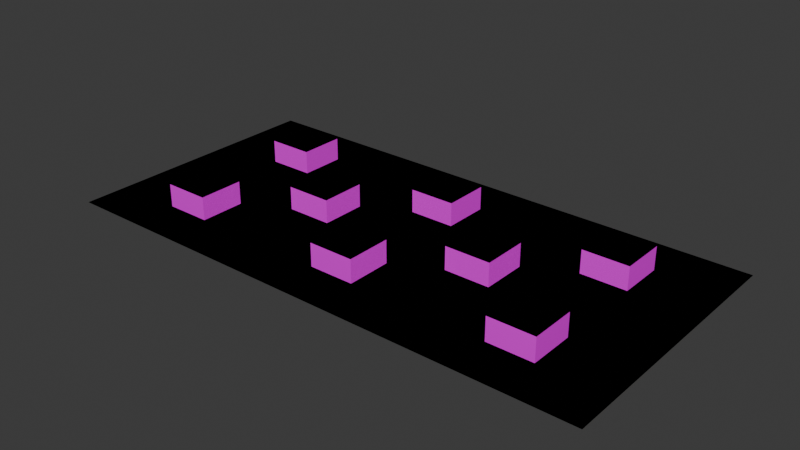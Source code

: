 # Source: amy_s_room.blend  (saved by Blender 4.1.23; exported with 4.5.12 LTS)
import bpy
from mathutils import Matrix  # noqa: F401  (used for matrix-valued properties, if any)

bpy.ops.wm.read_factory_settings(use_empty=True)
scene = bpy.context.scene
scene.name = 'Scene'

# ---- collections
col_collection = bpy.data.collections.new('Collection'); scene.collection.children.link(col_collection)

# ---- images (referenced by path relative to the original .blend; pixels are not part of the script)
import os
ASSET_DIR = os.environ.get("B2B_ASSET_DIR", "")  # directory of the original .blend (textures are referenced by path, not embedded)
HERE = os.path.dirname(os.path.abspath(__file__))  # packed textures are extracted next to this script under _unpacked/

def load_image(name, relpath, width, height, colorspace="sRGB"):
    """Load a texture the original file referenced (path relative to the .blend, or extracted next to this script)."""
    p = next((c for c in (os.path.join(HERE, relpath), os.path.join(ASSET_DIR, relpath)) if relpath and os.path.exists(c)), "")
    if p:
        img = bpy.data.images.load(p, check_existing=True)
        img.name = name
    else:  # same state as the original file: an image datablock whose file is absent (Cycles renders it pink)
        img = bpy.data.images.new(name, width, height)
        img.source = "FILE"
        img.filepath = "//" + (relpath or name)
    img.colorspace_settings.name = colorspace
    return img
img_amy_s_room_png_001 = load_image('Amy_s_Room.png.001', 'textures/Amy_s_Room.png', 1024, 1024, 'sRGB')

# ---- materials (node trees are filled in below, after node groups)
mat_material_001 = bpy.data.materials.new('Material.001')
mat_material_001.use_transparent_shadow = False

# ---- material node trees
mat_material_001.use_nodes = True; mat_material_001.node_tree.nodes.clear()
_N = mat_material_001.node_tree.nodes; _L = mat_material_001.node_tree.links
n0 = _N.new('ShaderNodeBsdfPrincipled'); n0.name = 'Principled BSDF'; n0.location = (10, 300)
n1 = _N.new('ShaderNodeOutputMaterial'); n1.name = 'Material Output'; n1.location = (300, 300)
n2 = _N.new('ShaderNodeTexImage'); n2.name = 'Image Texture'; n2.location = (-528, 242)
n2.image = img_amy_s_room_png_001
_L.new(n0.outputs[0], n1.inputs[0])
_L.new(n2.outputs[0], n0.inputs[0])
n1.is_active_output = True

# ---- world
world_world = bpy.data.worlds.new('World'); scene.world = world_world
world_world.use_nodes = True; world_world.node_tree.nodes.clear()
_N = world_world.node_tree.nodes; _L = world_world.node_tree.links
n0 = _N.new('ShaderNodeOutputWorld'); n0.name = 'World Output'; n0.location = (300, 300)
n1 = _N.new('ShaderNodeBackground'); n1.name = 'Background'; n1.location = (10, 300)
n1.inputs[0].default_value = (0.05088, 0.05088, 0.05088, 1.0)
_L.new(n1.outputs[0], n0.inputs[0])
n0.is_active_output = True
world_world.color = (0.05088, 0.05088, 0.05088)
world_world.use_sun_shadow = False
world_world.sun_shadow_jitter_overblur = 0.0

# ---- meshes
me_plane = bpy.data.meshes.new('Plane')
me_plane.from_pydata([(-23.67, -11.8, 0.0), (23.67, -11.8, 0.0), (-23.67, 11.8, 0.0), (23.67, 11.8, 0.0), (-21.7, -11.8, 0.0), (-19.72, -11.8, 0.0), (-17.75, -11.8, 0.0), (-15.78, -11.8, 0.0), (-13.81, -11.8, 0.0), (-11.83, -11.8, 0.0), (-9.862, -11.8, 0.0), (-7.89, -11.8, 0.0), (-5.917, -11.8, 0.0), (-3.945, -11.8, 0.0), (-1.972, -11.8, 0.0), (-1.587e-06, -11.8, 0.0), (1.972, -11.8, 0.0), (3.945, -11.8, 0.0), (5.917, -11.8, 0.0), (7.89, -11.8, 0.0), (9.862, -11.8, 0.0), (11.83, -11.8, 0.0), (13.81, -11.8, 0.0), (15.78, -11.8, 0.0), (17.75, -11.8, 0.0), (19.72, -11.8, 0.0), (21.7, -11.8, 0.0), (21.7, 11.8, 0.0), (19.72, 11.8, 0.0), (17.75, 11.8, 0.0), (15.78, 11.8, 0.0), (13.81, 11.8, 0.0), (11.83, 11.8, 0.0), (9.862, 11.8, 0.0), (7.89, 11.8, 0.0), (5.917, 11.8, 0.0), (3.945, 11.8, 0.0), (1.972, 11.8, 0.0), (1.587e-06, 11.8, 0.0), (-1.972, 11.8, 0.0), (-3.945, 11.8, 0.0), (-5.917, 11.8, 0.0), (-7.89, 11.8, 0.0), (-9.862, 11.8, 0.0), (-11.83, 11.8, 0.0), (-13.81, 11.8, 0.0), (-15.78, 11.8, 0.0), (-17.75, 11.8, 0.0), (-19.72, 11.8, 0.0), (-21.7, 11.8, 0.0), (-23.67, 9.83, 0.0), (-23.67, 7.864, 0.0), (-23.67, 5.898, 0.0), (-23.67, 3.932, 0.0), (-23.67, 1.966, 0.0), (-23.67, -8.789e-07, 0.0), (-23.67, -1.966, 0.0), (-23.67, -3.932, 0.0), (-23.67, -5.898, 0.0), (-23.67, -7.864, 0.0), (-23.67, -9.83, 0.0), (23.67, -9.83, 0.0), (23.67, -7.864, 0.0), (23.67, -5.898, 0.0), (23.67, -3.932, 0.0), (23.67, -1.966, 0.0), (23.67, 8.789e-07, 0.0), (23.67, 1.966, 0.0), (23.67, 3.932, 0.0), (23.67, 5.898, 0.0), (23.67, 7.864, 0.0), (23.67, 9.83, 0.0), (-21.7, -9.83, 0.0), (-21.7, -7.864, 0.0), (-21.7, -5.898, 0.0), (-21.7, -3.932, 0.0), (-21.7, -1.966, 0.0), (-21.7, 8.789e-07, 0.0), (-21.7, 1.966, 0.0), (-21.7, 3.932, 0.0), (-21.7, 5.898, 0.0), (-21.7, 7.864, 0.0), (-21.7, 9.83, 0.0), (-19.72, -9.83, 0.0), (-19.72, -7.864, 0.0), (-19.72, -5.898, 0.0), (-19.72, -3.932, 0.0), (-19.72, -1.966, 0.0), (-19.72, 8.789e-07, 0.0), (-19.72, 1.966, 0.0), (-19.72, 3.932, 0.0), (-19.72, 5.898, 0.0), (-19.72, 7.864, 0.0), (-19.72, 9.83, 0.0), (-17.75, -9.83, 0.0), (-17.75, -7.864, 0.0), (-17.75, -5.898, 0.0), (-17.75, -3.932, 0.0), (-17.75, -1.966, 0.0), (-17.75, 8.789e-07, 0.0), (-17.75, 1.966, 0.0), (-17.75, 3.932, 0.0), (-17.75, 5.898, 0.0), (-17.75, 7.864, 0.0), (-17.75, 9.83, 0.0), (-15.78, -9.83, 0.0), (-15.78, -7.864, 0.0), (-15.78, -5.898, 0.0), (-15.78, -3.932, 0.0), (-15.78, -1.966, 0.0), (-15.78, 8.789e-07, 0.0), (-15.78, 1.966, 0.0), (-15.78, 3.932, 0.0), (-15.78, 5.898, 0.0), (-15.78, 7.864, 0.0), (-15.78, 9.83, 0.0), (-13.81, -9.83, 0.0), (-13.81, -7.864, 0.0), (-13.81, -5.898, 0.0), (-13.81, -3.932, 0.0), (-13.81, -1.966, 0.0), (-13.81, 8.789e-07, 0.0), (-13.81, 1.966, 0.0), (-13.81, 3.932, 0.0), (-13.81, 5.898, 0.0), (-13.81, 7.864, 0.0), (-13.81, 9.83, 0.0), (-11.83, -9.83, 0.0), (-11.83, -7.864, 0.0), (-11.83, -5.898, 0.0), (-11.83, -3.932, 0.0), (-11.83, -1.966, 0.0), (-11.83, 8.789e-07, 0.0), (-11.83, 1.966, 0.0), (-11.83, 3.932, 0.0), (-11.83, 5.898, 0.0), (-11.83, 7.864, 0.0), (-11.83, 9.83, 0.0), (-9.862, -9.83, 0.0), (-9.862, -7.864, 0.0), (-9.862, -5.898, 0.0), (-9.862, -3.932, 0.0), (-9.862, -1.966, 0.0), (-9.862, 8.789e-07, 0.0), (-9.862, 1.966, 0.0), (-9.862, 3.932, 0.0), (-9.862, 5.898, 0.0), (-9.862, 7.864, 0.0), (-9.862, 9.83, 0.0), (-7.89, -9.83, 0.0), (-7.89, -7.864, 0.0), (-7.89, -5.898, 0.0), (-7.89, -3.932, 0.0), (-7.89, -1.966, 0.0), (-7.89, 8.789e-07, 0.0), (-7.89, 1.966, 0.0), (-7.89, 3.932, 0.0), (-7.89, 5.898, 0.0), (-7.89, 7.864, 0.0), (-7.89, 9.83, 0.0), (-5.917, -9.83, 0.0), (-5.917, -7.864, 0.0), (-5.917, -5.898, 0.0), (-5.917, -3.932, 0.0), (-5.917, -1.966, 0.0), (-5.917, 8.789e-07, 0.0), (-5.917, 1.966, 0.0), (-5.917, 3.932, 0.0), (-5.917, 5.898, 0.0), (-5.917, 7.864, 0.0), (-5.917, 9.83, 0.0), (-3.945, -9.83, 0.0), (-3.945, -7.864, 0.0), (-3.945, -5.898, 0.0), (-3.945, -3.932, 0.0), (-3.945, -1.966, 0.0), (-3.945, 8.789e-07, 0.0), (-3.945, 1.966, 0.0), (-3.945, 3.932, 0.0), (-3.945, 5.898, 0.0), (-3.945, 7.864, 0.0), (-3.945, 9.83, 0.0), (-1.972, -9.83, 0.0), (-1.972, -7.864, 0.0), (-1.972, -5.898, 0.0), (-1.972, -3.932, 0.0), (-1.972, -1.966, 0.0), (-1.972, 8.789e-07, 0.0), (-1.972, 1.966, 0.0), (-1.972, 3.932, 0.0), (-1.972, 5.898, 0.0), (-1.972, 7.864, 0.0), (-1.972, 9.83, 0.0), (-1.323e-06, -9.83, 0.0), (-1.058e-06, -7.864, 0.0), (-7.936e-07, -5.898, 0.0), (-5.291e-07, -3.932, 0.0), (-2.645e-07, -1.966, 0.0), (2.102e-14, 8.789e-07, 0.0), (2.645e-07, 1.966, 0.0), (5.291e-07, 3.932, 0.0), (7.936e-07, 5.898, 0.0), (1.058e-06, 7.864, 0.0), (1.323e-06, 9.83, 0.0), (1.972, -9.83, 0.0), (1.972, -7.864, 0.0), (1.972, -5.898, 0.0), (1.972, -3.932, 0.0), (1.972, -1.966, 0.0), (1.972, 8.789e-07, 0.0), (1.972, 1.966, 0.0), (1.972, 3.932, 0.0), (1.972, 5.898, 0.0), (1.972, 7.864, 0.0), (1.972, 9.83, 0.0), (3.945, -9.83, 0.0), (3.945, -7.864, 0.0), (3.945, -5.898, 0.0), (3.945, -3.932, 0.0), (3.945, -1.966, 0.0), (3.945, 8.789e-07, 0.0), (3.945, 1.966, 0.0), (3.945, 3.932, 0.0), (3.945, 5.898, 0.0), (3.945, 7.864, 0.0), (3.945, 9.83, 0.0), (5.917, -9.83, 0.0), (5.917, -7.864, 0.0), (5.917, -5.898, 0.0), (5.917, -3.932, 0.0), (5.917, -1.966, 0.0), (5.917, 8.789e-07, 0.0), (5.917, 1.966, 0.0), (5.917, 3.932, 0.0), (5.917, 5.898, 0.0), (5.917, 7.864, 0.0), (5.917, 9.83, 0.0), (7.89, -9.83, 0.0), (7.89, -7.864, 0.0), (7.89, -5.898, 0.0), (7.89, -3.932, 0.0), (7.89, -1.966, 0.0), (7.89, 8.789e-07, 0.0), (7.89, 1.966, 0.0), (7.89, 3.932, 0.0), (7.89, 5.898, 0.0), (7.89, 7.864, 0.0), (7.89, 9.83, 0.0), (9.862, -9.83, 0.0), (9.862, -7.864, 0.0), (9.862, -5.898, 0.0), (9.862, -3.932, 0.0), (9.862, -1.966, 0.0), (9.862, 8.789e-07, 0.0), (9.862, 1.966, 0.0), (9.862, 3.932, 0.0), (9.862, 5.898, 0.0), (9.862, 7.864, 0.0), (9.862, 9.83, 0.0), (11.83, -9.83, 0.0), (11.83, -7.864, 0.0), (11.83, -5.898, 0.0), (11.83, -3.932, 0.0), (11.83, -1.966, 0.0), (11.83, 8.789e-07, 0.0), (11.83, 1.966, 0.0), (11.83, 3.932, 0.0), (11.83, 5.898, 0.0), (11.83, 7.864, 0.0), (11.83, 9.83, 0.0), (13.81, -9.83, 0.0), (13.81, -7.864, 0.0), (13.81, -5.898, 0.0), (13.81, -3.932, 0.0), (13.81, -1.966, 0.0), (13.81, 8.789e-07, 0.0), (13.81, 1.966, 0.0), (13.81, 3.932, 0.0), (13.81, 5.898, 0.0), (13.81, 7.864, 0.0), (13.81, 9.83, 0.0), (15.78, -9.83, 0.0), (15.78, -7.864, 0.0), (15.78, -5.898, 0.0), (15.78, -3.932, 0.0), (15.78, -1.966, 0.0), (15.78, 8.789e-07, 0.0), (15.78, 1.966, 0.0), (15.78, 3.932, 0.0), (15.78, 5.898, 0.0), (15.78, 7.864, 0.0), (15.78, 9.83, 0.0), (17.75, -9.83, 0.0), (17.75, -7.864, 0.0), (17.75, -5.898, 0.0), (17.75, -3.932, 0.0), (17.75, -1.966, 0.0), (17.75, 8.789e-07, 0.0), (17.75, 1.966, 0.0), (17.75, 3.932, 0.0), (17.75, 5.898, 0.0), (17.75, 7.864, 0.0), (17.75, 9.83, 0.0), (19.72, -9.83, 0.0), (19.72, -7.864, 0.0), (19.72, -5.898, 0.0), (19.72, -3.932, 0.0), (19.72, -1.966, 0.0), (19.72, 8.789e-07, 0.0), (19.72, 1.966, 0.0), (19.72, 3.932, 0.0), (19.72, 5.898, 0.0), (19.72, 7.864, 0.0), (19.72, 9.83, 0.0), (21.7, -9.83, 0.0), (21.7, -7.864, 0.0), (21.7, -5.898, 0.0), (21.7, -3.932, 0.0), (21.7, -1.966, 0.0), (21.7, 8.789e-07, 0.0), (21.7, 1.966, 0.0), (21.7, 3.932, 0.0), (21.7, 5.898, 0.0), (21.7, 7.864, 0.0), (21.7, 9.83, 0.0), (-17.75, -7.864, 0.0), (-17.75, -5.898, 0.0), (-17.75, -3.932, 0.0), (-17.75, 3.932, 0.0), (-17.75, 5.898, 0.0), (-17.75, 7.864, 0.0), (-15.78, -7.864, 0.0), (-15.78, -5.898, 0.0), (-15.78, -3.932, 0.0), (-15.78, 3.932, 0.0), (-15.78, 5.898, 0.0), (-15.78, 7.864, 0.0), (-13.81, -7.864, 0.0), (-13.81, -5.898, 0.0), (-13.81, -3.932, 0.0), (-13.81, 3.932, 0.0), (-13.81, 5.898, 0.0), (-13.81, 7.864, 0.0), (-9.862, -1.966, 0.0), (-9.862, 8.789e-07, 0.0), (-9.862, 1.966, 0.0), (-7.89, -1.966, 0.0), (-7.89, 8.789e-07, 0.0), (-7.89, 1.966, 0.0), (-5.917, -1.966, 0.0), (-5.917, 8.789e-07, 0.0), (-5.917, 1.966, 0.0), (-1.972, -7.864, 0.0), (-1.972, -5.898, 0.0), (-1.972, -3.932, 0.0), (-1.972, 3.932, 0.0), (-1.972, 5.898, 0.0), (-1.972, 7.864, 0.0), (-1.058e-06, -7.864, 0.0), (-7.936e-07, -5.898, 0.0), (-5.291e-07, -3.932, 0.0), (5.291e-07, 3.932, 0.0), (7.936e-07, 5.898, 0.0), (1.058e-06, 7.864, 0.0), (1.972, -7.864, 0.0), (1.972, -5.898, 0.0), (1.972, -3.932, 0.0), (1.972, 3.932, 0.0), (1.972, 5.898, 0.0), (1.972, 7.864, 0.0), (5.917, -1.966, 0.0), (5.917, 8.789e-07, 0.0), (5.917, 1.966, 0.0), (7.89, -1.966, 0.0), (7.89, 8.789e-07, 0.0), (7.89, 1.966, 0.0), (9.862, -1.966, 0.0), (9.862, 8.789e-07, 0.0), (9.862, 1.966, 0.0), (13.81, -7.864, 0.0), (13.81, -5.898, 0.0), (13.81, -3.932, 0.0), (13.81, 3.932, 0.0), (13.81, 5.898, 0.0), (13.81, 7.864, 0.0), (15.78, -7.864, 0.0), (15.78, -5.898, 0.0), (15.78, -3.932, 0.0), (15.78, 3.932, 0.0), (15.78, 5.898, 0.0), (15.78, 7.864, 0.0), (17.75, -7.864, 0.0), (17.75, -5.898, 0.0), (17.75, -3.932, 0.0), (17.75, 3.932, 0.0), (17.75, 5.898, 0.0), (17.75, 7.864, 0.0), (-17.75, -7.864, 2.0), (-17.75, -5.898, 2.0), (-17.75, -3.932, 2.0), (-17.75, 3.932, 2.0), (-17.75, 5.898, 2.0), (-17.75, 7.864, 2.0), (-15.78, -7.864, 2.0), (-15.78, -5.898, 2.0), (-15.78, -3.932, 2.0), (-15.78, 3.932, 2.0), (-15.78, 5.898, 2.0), (-15.78, 7.864, 2.0), (-13.81, -7.864, 2.0), (-13.81, -5.898, 2.0), (-13.81, -3.932, 2.0), (-13.81, 3.932, 2.0), (-13.81, 5.898, 2.0), (-13.81, 7.864, 2.0), (-9.862, -1.966, 2.0), (-9.862, 8.789e-07, 2.0), (-9.862, 1.966, 2.0), (-7.89, -1.966, 2.0), (-7.89, 8.789e-07, 2.0), (-7.89, 1.966, 2.0), (-5.917, -1.966, 2.0), (-5.917, 8.789e-07, 2.0), (-5.917, 1.966, 2.0), (-1.972, -7.864, 2.0), (-1.972, -5.898, 2.0), (-1.972, -3.932, 2.0), (-1.972, 3.932, 2.0), (-1.972, 5.898, 2.0), (-1.972, 7.864, 2.0), (-1.058e-06, -7.864, 2.0), (-7.936e-07, -5.898, 2.0), (-5.291e-07, -3.932, 2.0), (5.291e-07, 3.932, 2.0), (7.936e-07, 5.898, 2.0), (1.058e-06, 7.864, 2.0), (1.972, -7.864, 2.0), (1.972, -5.898, 2.0), (1.972, -3.932, 2.0), (1.972, 3.932, 2.0), (1.972, 5.898, 2.0), (1.972, 7.864, 2.0), (5.917, -1.966, 2.0), (5.917, 8.789e-07, 2.0), (5.917, 1.966, 2.0), (7.89, -1.966, 2.0), (7.89, 8.789e-07, 2.0), (7.89, 1.966, 2.0), (9.862, -1.966, 2.0), (9.862, 8.789e-07, 2.0), (9.862, 1.966, 2.0), (13.81, -7.864, 2.0), (13.81, -5.898, 2.0), (13.81, -3.932, 2.0), (13.81, 3.932, 2.0), (13.81, 5.898, 2.0), (13.81, 7.864, 2.0), (15.78, -7.864, 2.0), (15.78, -5.898, 2.0), (15.78, -3.932, 2.0), (15.78, 3.932, 2.0), (15.78, 5.898, 2.0), (15.78, 7.864, 2.0), (17.75, -7.864, 2.0), (17.75, -5.898, 2.0), (17.75, -3.932, 2.0), (17.75, 3.932, 2.0), (17.75, 5.898, 2.0), (17.75, 7.864, 2.0)], [], [(324, 71, 3, 27), (50, 82, 49, 2), (82, 93, 48, 49), (93, 104, 47, 48), (104, 115, 46, 47), (115, 126, 45, 46), (126, 137, 44, 45), (137, 148, 43, 44), (148, 159, 42, 43), (159, 170, 41, 42), (170, 181, 40, 41), (181, 192, 39, 40), (192, 203, 38, 39), (203, 214, 37, 38), (214, 225, 36, 37), (225, 236, 35, 36), (236, 247, 34, 35), (247, 258, 33, 34), (258, 269, 32, 33), (269, 280, 31, 32), (280, 291, 30, 31), (291, 302, 29, 30), (302, 313, 28, 29), (313, 324, 27, 28), (25, 26, 314, 303), (303, 314, 315, 304), (304, 315, 316, 305), (305, 316, 317, 306), (306, 317, 318, 307), (307, 318, 319, 308), (308, 319, 320, 309), (309, 320, 321, 310), (310, 321, 322, 311), (311, 322, 323, 312), (312, 323, 324, 313), (24, 25, 303, 292), (292, 303, 304, 293), (293, 304, 305, 294), (294, 305, 306, 295), (295, 306, 307, 296), (296, 307, 308, 297), (297, 308, 309, 298), (298, 309, 310, 299), (299, 310, 311, 300), (300, 311, 312, 301), (301, 312, 313, 302), (23, 24, 292, 281), (281, 292, 293, 282), (282, 293, 294, 283), (283, 294, 295, 284), (284, 295, 296, 285), (285, 296, 297, 286), (286, 297, 298, 287), (287, 298, 299, 288), (288, 299, 300, 289), (289, 300, 301, 290), (290, 301, 302, 291), (22, 23, 281, 270), (270, 281, 282, 271), (271, 282, 283, 272), (272, 283, 284, 273), (273, 284, 285, 274), (274, 285, 286, 275), (275, 286, 287, 276), (276, 287, 288, 277), (277, 288, 289, 278), (278, 289, 290, 279), (279, 290, 291, 280), (21, 22, 270, 259), (259, 270, 271, 260), (260, 271, 272, 261), (261, 272, 273, 262), (262, 273, 274, 263), (263, 274, 275, 264), (264, 275, 276, 265), (265, 276, 277, 266), (266, 277, 278, 267), (267, 278, 279, 268), (268, 279, 280, 269), (20, 21, 259, 248), (248, 259, 260, 249), (249, 260, 261, 250), (250, 261, 262, 251), (251, 262, 263, 252), (252, 263, 264, 253), (253, 264, 265, 254), (254, 265, 266, 255), (255, 266, 267, 256), (256, 267, 268, 257), (257, 268, 269, 258), (19, 20, 248, 237), (237, 248, 249, 238), (238, 249, 250, 239), (239, 250, 251, 240), (240, 251, 252, 241), (241, 252, 253, 242), (242, 253, 254, 243), (243, 254, 255, 244), (244, 255, 256, 245), (245, 256, 257, 246), (246, 257, 258, 247), (18, 19, 237, 226), (226, 237, 238, 227), (227, 238, 239, 228), (228, 239, 240, 229), (229, 240, 241, 230), (230, 241, 242, 231), (231, 242, 243, 232), (232, 243, 244, 233), (233, 244, 245, 234), (234, 245, 246, 235), (235, 246, 247, 236), (17, 18, 226, 215), (215, 226, 227, 216), (216, 227, 228, 217), (217, 228, 229, 218), (218, 229, 230, 219), (219, 230, 231, 220), (220, 231, 232, 221), (221, 232, 233, 222), (222, 233, 234, 223), (223, 234, 235, 224), (224, 235, 236, 225), (16, 17, 215, 204), (204, 215, 216, 205), (205, 216, 217, 206), (206, 217, 218, 207), (207, 218, 219, 208), (208, 219, 220, 209), (209, 220, 221, 210), (210, 221, 222, 211), (211, 222, 223, 212), (212, 223, 224, 213), (213, 224, 225, 214), (15, 16, 204, 193), (193, 204, 205, 194), (194, 205, 206, 195), (195, 206, 207, 196), (196, 207, 208, 197), (197, 208, 209, 198), (198, 209, 210, 199), (199, 210, 211, 200), (200, 211, 212, 201), (201, 212, 213, 202), (202, 213, 214, 203), (14, 15, 193, 182), (182, 193, 194, 183), (183, 194, 195, 184), (184, 195, 196, 185), (185, 196, 197, 186), (186, 197, 198, 187), (187, 198, 199, 188), (188, 199, 200, 189), (189, 200, 201, 190), (190, 201, 202, 191), (191, 202, 203, 192), (13, 14, 182, 171), (171, 182, 183, 172), (172, 183, 184, 173), (173, 184, 185, 174), (174, 185, 186, 175), (175, 186, 187, 176), (176, 187, 188, 177), (177, 188, 189, 178), (178, 189, 190, 179), (179, 190, 191, 180), (180, 191, 192, 181), (12, 13, 171, 160), (160, 171, 172, 161), (161, 172, 173, 162), (162, 173, 174, 163), (163, 174, 175, 164), (164, 175, 176, 165), (165, 176, 177, 166), (166, 177, 178, 167), (167, 178, 179, 168), (168, 179, 180, 169), (169, 180, 181, 170), (11, 12, 160, 149), (149, 160, 161, 150), (150, 161, 162, 151), (151, 162, 163, 152), (152, 163, 164, 153), (153, 164, 165, 154), (154, 165, 166, 155), (155, 166, 167, 156), (156, 167, 168, 157), (157, 168, 169, 158), (158, 169, 170, 159), (10, 11, 149, 138), (138, 149, 150, 139), (139, 150, 151, 140), (140, 151, 152, 141), (141, 152, 153, 142), (142, 153, 154, 143), (143, 154, 155, 144), (144, 155, 156, 145), (145, 156, 157, 146), (146, 157, 158, 147), (147, 158, 159, 148), (9, 10, 138, 127), (127, 138, 139, 128), (128, 139, 140, 129), (129, 140, 141, 130), (130, 141, 142, 131), (131, 142, 143, 132), (132, 143, 144, 133), (133, 144, 145, 134), (134, 145, 146, 135), (135, 146, 147, 136), (136, 147, 148, 137), (8, 9, 127, 116), (116, 127, 128, 117), (117, 128, 129, 118), (118, 129, 130, 119), (119, 130, 131, 120), (120, 131, 132, 121), (121, 132, 133, 122), (122, 133, 134, 123), (123, 134, 135, 124), (124, 135, 136, 125), (125, 136, 137, 126), (7, 8, 116, 105), (105, 116, 117, 106), (106, 117, 118, 107), (107, 118, 119, 108), (108, 119, 120, 109), (109, 120, 121, 110), (110, 121, 122, 111), (111, 122, 123, 112), (112, 123, 124, 113), (113, 124, 125, 114), (114, 125, 126, 115), (6, 7, 105, 94), (94, 105, 106, 95), (95, 106, 107, 96), (96, 107, 108, 97), (97, 108, 109, 98), (98, 109, 110, 99), (99, 110, 111, 100), (100, 111, 112, 101), (101, 112, 113, 102), (102, 113, 114, 103), (103, 114, 115, 104), (5, 6, 94, 83), (83, 94, 95, 84), (84, 95, 96, 85), (85, 96, 97, 86), (86, 97, 98, 87), (87, 98, 99, 88), (88, 99, 100, 89), (89, 100, 101, 90), (90, 101, 102, 91), (91, 102, 103, 92), (92, 103, 104, 93), (4, 5, 83, 72), (72, 83, 84, 73), (73, 84, 85, 74), (74, 85, 86, 75), (75, 86, 87, 76), (76, 87, 88, 77), (77, 88, 89, 78), (78, 89, 90, 79), (79, 90, 91, 80), (80, 91, 92, 81), (81, 92, 93, 82), (0, 4, 72, 60), (60, 72, 73, 59), (59, 73, 74, 58), (58, 74, 75, 57), (57, 75, 76, 56), (56, 76, 77, 55), (55, 77, 78, 54), (54, 78, 79, 53), (53, 79, 80, 52), (52, 80, 81, 51), (51, 81, 82, 50), (26, 1, 61, 314), (314, 61, 62, 315), (315, 62, 63, 316), (316, 63, 64, 317), (317, 64, 65, 318), (318, 65, 66, 319), (319, 66, 67, 320), (320, 67, 68, 321), (321, 68, 69, 322), (322, 69, 70, 323), (323, 70, 71, 324), (385, 386, 392, 391), (386, 387, 393, 392), (388, 389, 395, 394), (389, 390, 396, 395), (379, 380, 386, 385), (380, 381, 387, 386), (382, 383, 389, 388), (383, 384, 390, 389), (373, 374, 377, 376), (374, 375, 378, 377), (370, 371, 374, 373), (371, 372, 375, 374), (358, 359, 365, 364), (359, 360, 366, 365), (361, 362, 368, 367), (362, 363, 369, 368), (352, 353, 359, 358), (353, 354, 360, 359), (355, 356, 362, 361), (356, 357, 363, 362), (346, 347, 350, 349), (347, 348, 351, 350), (343, 344, 347, 346), (344, 345, 348, 347), (331, 332, 338, 337), (332, 333, 339, 338), (334, 335, 341, 340), (335, 336, 342, 341), (325, 326, 332, 331), (326, 327, 333, 332), (328, 329, 335, 334), (329, 330, 336, 335), (457, 463, 464, 458), (458, 464, 465, 459), (460, 466, 467, 461), (461, 467, 468, 462), (451, 457, 458, 452), (452, 458, 459, 453), (454, 460, 461, 455), (455, 461, 462, 456), (445, 448, 449, 446), (446, 449, 450, 447), (442, 445, 446, 443), (443, 446, 447, 444), (430, 436, 437, 431), (431, 437, 438, 432), (433, 439, 440, 434), (434, 440, 441, 435), (424, 430, 431, 425), (425, 431, 432, 426), (427, 433, 434, 428), (428, 434, 435, 429), (418, 421, 422, 419), (419, 422, 423, 420), (415, 418, 419, 416), (416, 419, 420, 417), (403, 409, 410, 404), (404, 410, 411, 405), (406, 412, 413, 407), (407, 413, 414, 408), (397, 403, 404, 398), (398, 404, 405, 399), (400, 406, 407, 401), (401, 407, 408, 402), (383, 382, 454, 455), (344, 343, 415, 416), (375, 372, 444, 447), (384, 383, 455, 456), (345, 344, 416, 417), (333, 327, 399, 405), (358, 364, 436, 430), (328, 334, 406, 400), (366, 360, 432, 438), (349, 350, 422, 421), (336, 330, 402, 408), (361, 367, 439, 433), (350, 351, 423, 422), (391, 392, 464, 463), (353, 352, 424, 425), (369, 363, 435, 441), (392, 393, 465, 464), (354, 353, 425, 426), (352, 358, 430, 424), (394, 395, 467, 466), (356, 355, 427, 428), (395, 396, 468, 467), (357, 356, 428, 429), (360, 354, 426, 432), (385, 391, 463, 457), (355, 361, 433, 427), (393, 387, 459, 465), (363, 357, 429, 435), (388, 394, 466, 460), (346, 349, 421, 418), (364, 365, 437, 436), (326, 325, 397, 398), (396, 390, 462, 468), (365, 366, 438, 437), (327, 326, 398, 399), (351, 348, 420, 423), (379, 385, 457, 451), (367, 368, 440, 439), (329, 328, 400, 401), (343, 346, 418, 415), (368, 369, 441, 440), (330, 329, 401, 402), (387, 381, 453, 459), (371, 370, 442, 443), (348, 345, 417, 420), (382, 388, 460, 454), (372, 371, 443, 444), (331, 337, 409, 403), (390, 384, 456, 462), (339, 333, 405, 411), (373, 376, 448, 445), (376, 377, 449, 448), (337, 338, 410, 409), (334, 340, 412, 406), (377, 378, 450, 449), (338, 339, 411, 410), (378, 375, 447, 450), (380, 379, 451, 452), (340, 341, 413, 412), (342, 336, 408, 414), (370, 373, 445, 442), (381, 380, 452, 453), (341, 342, 414, 413), (325, 331, 403, 397)])
_uv = me_plane.uv_layers.new(name='UVMap')
_uv.uv.foreach_set('vector', [0.9583, 0.9167, 1.0, 0.9167, 1.0, 1.0, 0.9583, 1.0, 0.0, 0.9167, 0.04167, 0.9167, 0.04167, 1.0, 0.0, 1.0, 0.04167, 0.9167, 0.08333, 0.9167, 0.08333, 1.0, 0.04167, 1.0, 0.08333, 0.9167, 0.125, 0.9167, 0.125, 1.0, 0.08333, 1.0, 0.125, 0.9167, 0.1667, 0.9167, 0.1667, 1.0, 0.125, 1.0, 0.1667, 0.9167, 0.2083, 0.9167, 0.2083, 1.0, 0.1667, 1.0, 0.2083, 0.9167, 0.25, 0.9167, 0.25, 1.0, 0.2083, 1.0, 0.25, 0.9167, 0.2917, 0.9167, 0.2917, 1.0, 0.25, 1.0, 0.2917, 0.9167, 0.3333, 0.9167, 0.3333, 1.0, 0.2917, 1.0, 0.3333, 0.9167, 0.375, 0.9167, 0.375, 1.0, 0.3333, 1.0, 0.375, 0.9167, 0.4167, 0.9167, 0.4167, 1.0, 0.375, 1.0, 0.4167, 0.9167, 0.4583, 0.9167, 0.4583, 1.0, 0.4167, 1.0, 0.4583, 0.9167, 0.5, 0.9167, 0.5, 1.0, 0.4583, 1.0, 0.5, 0.9167, 0.5417, 0.9167, 0.5417, 1.0, 0.5, 1.0, 0.5417, 0.9167, 0.5833, 0.9167, 0.5833, 1.0, 0.5417, 1.0, 0.5833, 0.9167, 0.625, 0.9167, 0.625, 1.0, 0.5833, 1.0, 0.625, 0.9167, 0.6667, 0.9167, 0.6667, 1.0, 0.625, 1.0, 0.6667, 0.9167, 0.7083, 0.9167, 0.7083, 1.0, 0.6667, 1.0, 0.7083, 0.9167, 0.75, 0.9167, 0.75, 1.0, 0.7083, 1.0, 0.75, 0.9167, 0.7917, 0.9167, 0.7917, 1.0, 0.75, 1.0, 0.7917, 0.9167, 0.8333, 0.9167, 0.8333, 1.0, 0.7917, 1.0, 0.8333, 0.9167, 0.875, 0.9167, 0.875, 1.0, 0.8333, 1.0, 0.875, 0.9167, 0.9167, 0.9167, 0.9167, 1.0, 0.875, 1.0, 0.9167, 0.9167, 0.9583, 0.9167, 0.9583, 1.0, 0.9167, 1.0, 0.9167, 0.0, 0.9583, 0.0, 0.9583, 0.08333, 0.9167, 0.08333, 0.9167, 0.08333, 0.9583, 0.08333, 0.9583, 0.1667, 0.9167, 0.1667, 0.9167, 0.1667, 0.9583, 0.1667, 0.9583, 0.25, 0.9167, 0.25, 0.9167, 0.25, 0.9583, 0.25, 0.9583, 0.3333, 0.9167, 0.3333, 0.9167, 0.3333, 0.9583, 0.3333, 0.9583, 0.4167, 0.9167, 0.4167, 0.9167, 0.4167, 0.9583, 0.4167, 0.9583, 0.5, 0.9167, 0.5, 0.9167, 0.5, 0.9583, 0.5, 0.9583, 0.5833, 0.9167, 0.5833, 0.9167, 0.5833, 0.9583, 0.5833, 0.9583, 0.6667, 0.9167, 0.6667, 0.9167, 0.6667, 0.9583, 0.6667, 0.9583, 0.75, 0.9167, 0.75, 0.9167, 0.75, 0.9583, 0.75, 0.9583, 0.8333, 0.9167, 0.8333, 0.9167, 0.8333, 0.9583, 0.8333, 0.9583, 0.9167, 0.9167, 0.9167, 0.875, 0.0, 0.9167, 0.0, 0.9167, 0.08333, 0.875, 0.08333, 0.875, 0.08333, 0.9167, 0.08333, 0.9167, 0.1667, 0.875, 0.1667, 0.875, 0.1667, 0.9167, 0.1667, 0.9167, 0.25, 0.875, 0.25, 0.875, 0.25, 0.9167, 0.25, 0.9167, 0.3333, 0.875, 0.3333, 0.875, 0.3333, 0.9167, 0.3333, 0.9167, 0.4167, 0.875, 0.4167, 0.875, 0.4167, 0.9167, 0.4167, 0.9167, 0.5, 0.875, 0.5, 0.875, 0.5, 0.9167, 0.5, 0.9167, 0.5833, 0.875, 0.5833, 0.875, 0.5833, 0.9167, 0.5833, 0.9167, 0.6667, 0.875, 0.6667, 0.875, 0.6667, 0.9167, 0.6667, 0.9167, 0.75, 0.875, 0.75, 0.875, 0.75, 0.9167, 0.75, 0.9167, 0.8333, 0.875, 0.8333, 0.875, 0.8333, 0.9167, 0.8333, 0.9167, 0.9167, 0.875, 0.9167, 0.8333, 0.0, 0.875, 0.0, 0.875, 0.08333, 0.8333, 0.08333, 0.8333, 0.08333, 0.875, 0.08333, 0.875, 0.1667, 0.8333, 0.1667, 0.8333, 0.1667, 0.875, 0.1667, 0.875, 0.25, 0.8333, 0.25, 0.8333, 0.25, 0.875, 0.25, 0.875, 0.3333, 0.8333, 0.3333, 0.8333, 0.3333, 0.875, 0.3333, 0.875, 0.4167, 0.8333, 0.4167, 0.8333, 0.4167, 0.875, 0.4167, 0.875, 0.5, 0.8333, 0.5, 0.8333, 0.5, 0.875, 0.5, 0.875, 0.5833, 0.8333, 0.5833, 0.8333, 0.5833, 0.875, 0.5833, 0.875, 0.6667, 0.8333, 0.6667, 0.8333, 0.6667, 0.875, 0.6667, 0.875, 0.75, 0.8333, 0.75, 0.8333, 0.75, 0.875, 0.75, 0.875, 0.8333, 0.8333, 0.8333, 0.8333, 0.8333, 0.875, 0.8333, 0.875, 0.9167, 0.8333, 0.9167, 0.7917, 0.0, 0.8333, 0.0, 0.8333, 0.08333, 0.7917, 0.08333, 0.7917, 0.08333, 0.8333, 0.08333, 0.8333, 0.1667, 0.7917, 0.1667, 0.7917, 0.1667, 0.8333, 0.1667, 0.8333, 0.25, 0.7917, 0.25, 0.7917, 0.25, 0.8333, 0.25, 0.8333, 0.3333, 0.7917, 0.3333, 0.7917, 0.3333, 0.8333, 0.3333, 0.8333, 0.4167, 0.7917, 0.4167, 0.7917, 0.4167, 0.8333, 0.4167, 0.8333, 0.5, 0.7917, 0.5, 0.7917, 0.5, 0.8333, 0.5, 0.8333, 0.5833, 0.7917, 0.5833, 0.7917, 0.5833, 0.8333, 0.5833, 0.8333, 0.6667, 0.7917, 0.6667, 0.7917, 0.6667, 0.8333, 0.6667, 0.8333, 0.75, 0.7917, 0.75, 0.7917, 0.75, 0.8333, 0.75, 0.8333, 0.8333, 0.7917, 0.8333, 0.7917, 0.8333, 0.8333, 0.8333, 0.8333, 0.9167, 0.7917, 0.9167, 0.75, 0.0, 0.7917, 0.0, 0.7917, 0.08333, 0.75, 0.08333, 0.75, 0.08333, 0.7917, 0.08333, 0.7917, 0.1667, 0.75, 0.1667, 0.75, 0.1667, 0.7917, 0.1667, 0.7917, 0.25, 0.75, 0.25, 0.75, 0.25, 0.7917, 0.25, 0.7917, 0.3333, 0.75, 0.3333, 0.75, 0.3333, 0.7917, 0.3333, 0.7917, 0.4167, 0.75, 0.4167, 0.75, 0.4167, 0.7917, 0.4167, 0.7917, 0.5, 0.75, 0.5, 0.75, 0.5, 0.7917, 0.5, 0.7917, 0.5833, 0.75, 0.5833, 0.75, 0.5833, 0.7917, 0.5833, 0.7917, 0.6667, 0.75, 0.6667, 0.75, 0.6667, 0.7917, 0.6667, 0.7917, 0.75, 0.75, 0.75, 0.75, 0.75, 0.7917, 0.75, 0.7917, 0.8333, 0.75, 0.8333, 0.75, 0.8333, 0.7917, 0.8333, 0.7917, 0.9167, 0.75, 0.9167, 0.7083, 0.0, 0.75, 0.0, 0.75, 0.08333, 0.7083, 0.08333, 0.7083, 0.08333, 0.75, 0.08333, 0.75, 0.1667, 0.7083, 0.1667, 0.7083, 0.1667, 0.75, 0.1667, 0.75, 0.25, 0.7083, 0.25, 0.7083, 0.25, 0.75, 0.25, 0.75, 0.3333, 0.7083, 0.3333, 0.7083, 0.3333, 0.75, 0.3333, 0.75, 0.4167, 0.7083, 0.4167, 0.7083, 0.4167, 0.75, 0.4167, 0.75, 0.5, 0.7083, 0.5, 0.7083, 0.5, 0.75, 0.5, 0.75, 0.5833, 0.7083, 0.5833, 0.7083, 0.5833, 0.75, 0.5833, 0.75, 0.6667, 0.7083, 0.6667, 0.7083, 0.6667, 0.75, 0.6667, 0.75, 0.75, 0.7083, 0.75, 0.7083, 0.75, 0.75, 0.75, 0.75, 0.8333, 0.7083, 0.8333, 0.7083, 0.8333, 0.75, 0.8333, 0.75, 0.9167, 0.7083, 0.9167, 0.6667, 0.0, 0.7083, 0.0, 0.7083, 0.08333, 0.6667, 0.08333, 0.6667, 0.08333, 0.7083, 0.08333, 0.7083, 0.1667, 0.6667, 0.1667, 0.6667, 0.1667, 0.7083, 0.1667, 0.7083, 0.25, 0.6667, 0.25, 0.6667, 0.25, 0.7083, 0.25, 0.7083, 0.3333, 0.6667, 0.3333, 0.6667, 0.3333, 0.7083, 0.3333, 0.7083, 0.4167, 0.6667, 0.4167, 0.6667, 0.4167, 0.7083, 0.4167, 0.7083, 0.5, 0.6667, 0.5, 0.6667, 0.5, 0.7083, 0.5, 0.7083, 0.5833, 0.6667, 0.5833, 0.6667, 0.5833, 0.7083, 0.5833, 0.7083, 0.6667, 0.6667, 0.6667, 0.6667, 0.6667, 0.7083, 0.6667, 0.7083, 0.75, 0.6667, 0.75, 0.6667, 0.75, 0.7083, 0.75, 0.7083, 0.8333, 0.6667, 0.8333, 0.6667, 0.8333, 0.7083, 0.8333, 0.7083, 0.9167, 0.6667, 0.9167, 0.625, 0.0, 0.6667, 0.0, 0.6667, 0.08333, 0.625, 0.08333, 0.625, 0.08333, 0.6667, 0.08333, 0.6667, 0.1667, 0.625, 0.1667, 0.625, 0.1667, 0.6667, 0.1667, 0.6667, 0.25, 0.625, 0.25, 0.625, 0.25, 0.6667, 0.25, 0.6667, 0.3333, 0.625, 0.3333, 0.625, 0.3333, 0.6667, 0.3333, 0.6667, 0.4167, 0.625, 0.4167, 0.625, 0.4167, 0.6667, 0.4167, 0.6667, 0.5, 0.625, 0.5, 0.625, 0.5, 0.6667, 0.5, 0.6667, 0.5833, 0.625, 0.5833, 0.625, 0.5833, 0.6667, 0.5833, 0.6667, 0.6667, 0.625, 0.6667, 0.625, 0.6667, 0.6667, 0.6667, 0.6667, 0.75, 0.625, 0.75, 0.625, 0.75, 0.6667, 0.75, 0.6667, 0.8333, 0.625, 0.8333, 0.625, 0.8333, 0.6667, 0.8333, 0.6667, 0.9167, 0.625, 0.9167, 0.5833, 0.0, 0.625, 0.0, 0.625, 0.08333, 0.5833, 0.08333, 0.5833, 0.08333, 0.625, 0.08333, 0.625, 0.1667, 0.5833, 0.1667, 0.5833, 0.1667, 0.625, 0.1667, 0.625, 0.25, 0.5833, 0.25, 0.5833, 0.25, 0.625, 0.25, 0.625, 0.3333, 0.5833, 0.3333, 0.5833, 0.3333, 0.625, 0.3333, 0.625, 0.4167, 0.5833, 0.4167, 0.5833, 0.4167, 0.625, 0.4167, 0.625, 0.5, 0.5833, 0.5, 0.5833, 0.5, 0.625, 0.5, 0.625, 0.5833, 0.5833, 0.5833, 0.5833, 0.5833, 0.625, 0.5833, 0.625, 0.6667, 0.5833, 0.6667, 0.5833, 0.6667, 0.625, 0.6667, 0.625, 0.75, 0.5833, 0.75, 0.5833, 0.75, 0.625, 0.75, 0.625, 0.8333, 0.5833, 0.8333, 0.5833, 0.8333, 0.625, 0.8333, 0.625, 0.9167, 0.5833, 0.9167, 0.5417, 0.0, 0.5833, 0.0, 0.5833, 0.08333, 0.5417, 0.08333, 0.5417, 0.08333, 0.5833, 0.08333, 0.5833, 0.1667, 0.5417, 0.1667, 0.5417, 0.1667, 0.5833, 0.1667, 0.5833, 0.25, 0.5417, 0.25, 0.5417, 0.25, 0.5833, 0.25, 0.5833, 0.3333, 0.5417, 0.3333, 0.5417, 0.3333, 0.5833, 0.3333, 0.5833, 0.4167, 0.5417, 0.4167, 0.5417, 0.4167, 0.5833, 0.4167, 0.5833, 0.5, 0.5417, 0.5, 0.5417, 0.5, 0.5833, 0.5, 0.5833, 0.5833, 0.5417, 0.5833, 0.5417, 0.5833, 0.5833, 0.5833, 0.5833, 0.6667, 0.5417, 0.6667, 0.5417, 0.6667, 0.5833, 0.6667, 0.5833, 0.75, 0.5417, 0.75, 0.5417, 0.75, 0.5833, 0.75, 0.5833, 0.8333, 0.5417, 0.8333, 0.5417, 0.8333, 0.5833, 0.8333, 0.5833, 0.9167, 0.5417, 0.9167, 0.5, 0.0, 0.5417, 0.0, 0.5417, 0.08333, 0.5, 0.08333, 0.5, 0.08333, 0.5417, 0.08333, 0.5417, 0.1667, 0.5, 0.1667, 0.5, 0.1667, 0.5417, 0.1667, 0.5417, 0.25, 0.5, 0.25, 0.5, 0.25, 0.5417, 0.25, 0.5417, 0.3333, 0.5, 0.3333, 0.5, 0.3333, 0.5417, 0.3333, 0.5417, 0.4167, 0.5, 0.4167, 0.5, 0.4167, 0.5417, 0.4167, 0.5417, 0.5, 0.5, 0.5, 0.5, 0.5, 0.5417, 0.5, 0.5417, 0.5833, 0.5, 0.5833, 0.5, 0.5833, 0.5417, 0.5833, 0.5417, 0.6667, 0.5, 0.6667, 0.5, 0.6667, 0.5417, 0.6667, 0.5417, 0.75, 0.5, 0.75, 0.5, 0.75, 0.5417, 0.75, 0.5417, 0.8333, 0.5, 0.8333, 0.5, 0.8333, 0.5417, 0.8333, 0.5417, 0.9167, 0.5, 0.9167, 0.4583, 0.0, 0.5, 0.0, 0.5, 0.08333, 0.4583, 0.08333, 0.4583, 0.08333, 0.5, 0.08333, 0.5, 0.1667, 0.4583, 0.1667, 0.4583, 0.1667, 0.5, 0.1667, 0.5, 0.25, 0.4583, 0.25, 0.4583, 0.25, 0.5, 0.25, 0.5, 0.3333, 0.4583, 0.3333, 0.4583, 0.3333, 0.5, 0.3333, 0.5, 0.4167, 0.4583, 0.4167, 0.4583, 0.4167, 0.5, 0.4167, 0.5, 0.5, 0.4583, 0.5, 0.4583, 0.5, 0.5, 0.5, 0.5, 0.5833, 0.4583, 0.5833, 0.4583, 0.5833, 0.5, 0.5833, 0.5, 0.6667, 0.4583, 0.6667, 0.4583, 0.6667, 0.5, 0.6667, 0.5, 0.75, 0.4583, 0.75, 0.4583, 0.75, 0.5, 0.75, 0.5, 0.8333, 0.4583, 0.8333, 0.4583, 0.8333, 0.5, 0.8333, 0.5, 0.9167, 0.4583, 0.9167, 0.4167, 0.0, 0.4583, 0.0, 0.4583, 0.08333, 0.4167, 0.08333, 0.4167, 0.08333, 0.4583, 0.08333, 0.4583, 0.1667, 0.4167, 0.1667, 0.4167, 0.1667, 0.4583, 0.1667, 0.4583, 0.25, 0.4167, 0.25, 0.4167, 0.25, 0.4583, 0.25, 0.4583, 0.3333, 0.4167, 0.3333, 0.4167, 0.3333, 0.4583, 0.3333, 0.4583, 0.4167, 0.4167, 0.4167, 0.4167, 0.4167, 0.4583, 0.4167, 0.4583, 0.5, 0.4167, 0.5, 0.4167, 0.5, 0.4583, 0.5, 0.4583, 0.5833, 0.4167, 0.5833, 0.4167, 0.5833, 0.4583, 0.5833, 0.4583, 0.6667, 0.4167, 0.6667, 0.4167, 0.6667, 0.4583, 0.6667, 0.4583, 0.75, 0.4167, 0.75, 0.4167, 0.75, 0.4583, 0.75, 0.4583, 0.8333, 0.4167, 0.8333, 0.4167, 0.8333, 0.4583, 0.8333, 0.4583, 0.9167, 0.4167, 0.9167, 0.375, 0.0, 0.4167, 0.0, 0.4167, 0.08333, 0.375, 0.08333, 0.375, 0.08333, 0.4167, 0.08333, 0.4167, 0.1667, 0.375, 0.1667, 0.375, 0.1667, 0.4167, 0.1667, 0.4167, 0.25, 0.375, 0.25, 0.375, 0.25, 0.4167, 0.25, 0.4167, 0.3333, 0.375, 0.3333, 0.375, 0.3333, 0.4167, 0.3333, 0.4167, 0.4167, 0.375, 0.4167, 0.375, 0.4167, 0.4167, 0.4167, 0.4167, 0.5, 0.375, 0.5, 0.375, 0.5, 0.4167, 0.5, 0.4167, 0.5833, 0.375, 0.5833, 0.375, 0.5833, 0.4167, 0.5833, 0.4167, 0.6667, 0.375, 0.6667, 0.375, 0.6667, 0.4167, 0.6667, 0.4167, 0.75, 0.375, 0.75, 0.375, 0.75, 0.4167, 0.75, 0.4167, 0.8333, 0.375, 0.8333, 0.375, 0.8333, 0.4167, 0.8333, 0.4167, 0.9167, 0.375, 0.9167, 0.3333, 0.0, 0.375, 0.0, 0.375, 0.08333, 0.3333, 0.08333, 0.3333, 0.08333, 0.375, 0.08333, 0.375, 0.1667, 0.3333, 0.1667, 0.3333, 0.1667, 0.375, 0.1667, 0.375, 0.25, 0.3333, 0.25, 0.3333, 0.25, 0.375, 0.25, 0.375, 0.3333, 0.3333, 0.3333, 0.3333, 0.3333, 0.375, 0.3333, 0.375, 0.4167, 0.3333, 0.4167, 0.3333, 0.4167, 0.375, 0.4167, 0.375, 0.5, 0.3333, 0.5, 0.3333, 0.5, 0.375, 0.5, 0.375, 0.5833, 0.3333, 0.5833, 0.3333, 0.5833, 0.375, 0.5833, 0.375, 0.6667, 0.3333, 0.6667, 0.3333, 0.6667, 0.375, 0.6667, 0.375, 0.75, 0.3333, 0.75, 0.3333, 0.75, 0.375, 0.75, 0.375, 0.8333, 0.3333, 0.8333, 0.3333, 0.8333, 0.375, 0.8333, 0.375, 0.9167, 0.3333, 0.9167, 0.2917, 0.0, 0.3333, 0.0, 0.3333, 0.08333, 0.2917, 0.08333, 0.2917, 0.08333, 0.3333, 0.08333, 0.3333, 0.1667, 0.2917, 0.1667, 0.2917, 0.1667, 0.3333, 0.1667, 0.3333, 0.25, 0.2917, 0.25, 0.2917, 0.25, 0.3333, 0.25, 0.3333, 0.3333, 0.2917, 0.3333, 0.2917, 0.3333, 0.3333, 0.3333, 0.3333, 0.4167, 0.2917, 0.4167, 0.2917, 0.4167, 0.3333, 0.4167, 0.3333, 0.5, 0.2917, 0.5, 0.2917, 0.5, 0.3333, 0.5, 0.3333, 0.5833, 0.2917, 0.5833, 0.2917, 0.5833, 0.3333, 0.5833, 0.3333, 0.6667, 0.2917, 0.6667, 0.2917, 0.6667, 0.3333, 0.6667, 0.3333, 0.75, 0.2917, 0.75, 0.2917, 0.75, 0.3333, 0.75, 0.3333, 0.8333, 0.2917, 0.8333, 0.2917, 0.8333, 0.3333, 0.8333, 0.3333, 0.9167, 0.2917, 0.9167, 0.25, 0.0, 0.2917, 0.0, 0.2917, 0.08333, 0.25, 0.08333, 0.25, 0.08333, 0.2917, 0.08333, 0.2917, 0.1667, 0.25, 0.1667, 0.25, 0.1667, 0.2917, 0.1667, 0.2917, 0.25, 0.25, 0.25, 0.25, 0.25, 0.2917, 0.25, 0.2917, 0.3333, 0.25, 0.3333, 0.25, 0.3333, 0.2917, 0.3333, 0.2917, 0.4167, 0.25, 0.4167, 0.25, 0.4167, 0.2917, 0.4167, 0.2917, 0.5, 0.25, 0.5, 0.25, 0.5, 0.2917, 0.5, 0.2917, 0.5833, 0.25, 0.5833, 0.25, 0.5833, 0.2917, 0.5833, 0.2917, 0.6667, 0.25, 0.6667, 0.25, 0.6667, 0.2917, 0.6667, 0.2917, 0.75, 0.25, 0.75, 0.25, 0.75, 0.2917, 0.75, 0.2917, 0.8333, 0.25, 0.8333, 0.25, 0.8333, 0.2917, 0.8333, 0.2917, 0.9167, 0.25, 0.9167, 0.2083, 0.0, 0.25, 0.0, 0.25, 0.08333, 0.2083, 0.08333, 0.2083, 0.08333, 0.25, 0.08333, 0.25, 0.1667, 0.2083, 0.1667, 0.2083, 0.1667, 0.25, 0.1667, 0.25, 0.25, 0.2083, 0.25, 0.2083, 0.25, 0.25, 0.25, 0.25, 0.3333, 0.2083, 0.3333, 0.2083, 0.3333, 0.25, 0.3333, 0.25, 0.4167, 0.2083, 0.4167, 0.2083, 0.4167, 0.25, 0.4167, 0.25, 0.5, 0.2083, 0.5, 0.2083, 0.5, 0.25, 0.5, 0.25, 0.5833, 0.2083, 0.5833, 0.2083, 0.5833, 0.25, 0.5833, 0.25, 0.6667, 0.2083, 0.6667, 0.2083, 0.6667, 0.25, 0.6667, 0.25, 0.75, 0.2083, 0.75, 0.2083, 0.75, 0.25, 0.75, 0.25, 0.8333, 0.2083, 0.8333, 0.2083, 0.8333, 0.25, 0.8333, 0.25, 0.9167, 0.2083, 0.9167, 0.1667, 0.0, 0.2083, 0.0, 0.2083, 0.08333, 0.1667, 0.08333, 0.1667, 0.08333, 0.2083, 0.08333, 0.2083, 0.1667, 0.1667, 0.1667, 0.1667, 0.1667, 0.2083, 0.1667, 0.2083, 0.25, 0.1667, 0.25, 0.1667, 0.25, 0.2083, 0.25, 0.2083, 0.3333, 0.1667, 0.3333, 0.1667, 0.3333, 0.2083, 0.3333, 0.2083, 0.4167, 0.1667, 0.4167, 0.1667, 0.4167, 0.2083, 0.4167, 0.2083, 0.5, 0.1667, 0.5, 0.1667, 0.5, 0.2083, 0.5, 0.2083, 0.5833, 0.1667, 0.5833, 0.1667, 0.5833, 0.2083, 0.5833, 0.2083, 0.6667, 0.1667, 0.6667, 0.1667, 0.6667, 0.2083, 0.6667, 0.2083, 0.75, 0.1667, 0.75, 0.1667, 0.75, 0.2083, 0.75, 0.2083, 0.8333, 0.1667, 0.8333, 0.1667, 0.8333, 0.2083, 0.8333, 0.2083, 0.9167, 0.1667, 0.9167, 0.125, 0.0, 0.1667, 0.0, 0.1667, 0.08333, 0.125, 0.08333, 0.125, 0.08333, 0.1667, 0.08333, 0.1667, 0.1667, 0.125, 0.1667, 0.125, 0.1667, 0.1667, 0.1667, 0.1667, 0.25, 0.125, 0.25, 0.125, 0.25, 0.1667, 0.25, 0.1667, 0.3333, 0.125, 0.3333, 0.125, 0.3333, 0.1667, 0.3333, 0.1667, 0.4167, 0.125, 0.4167, 0.125, 0.4167, 0.1667, 0.4167, 0.1667, 0.5, 0.125, 0.5, 0.125, 0.5, 0.1667, 0.5, 0.1667, 0.5833, 0.125, 0.5833, 0.125, 0.5833, 0.1667, 0.5833, 0.1667, 0.6667, 0.125, 0.6667, 0.125, 0.6667, 0.1667, 0.6667, 0.1667, 0.75, 0.125, 0.75, 0.125, 0.75, 0.1667, 0.75, 0.1667, 0.8333, 0.125, 0.8333, 0.125, 0.8333, 0.1667, 0.8333, 0.1667, 0.9167, 0.125, 0.9167, 0.08333, 0.0, 0.125, 0.0, 0.125, 0.08333, 0.08333, 0.08333, 0.08333, 0.08333, 0.125, 0.08333, 0.125, 0.1667, 0.08333, 0.1667, 0.08333, 0.1667, 0.125, 0.1667, 0.125, 0.25, 0.08333, 0.25, 0.08333, 0.25, 0.125, 0.25, 0.125, 0.3333, 0.08333, 0.3333, 0.08333, 0.3333, 0.125, 0.3333, 0.125, 0.4167, 0.08333, 0.4167, 0.08333, 0.4167, 0.125, 0.4167, 0.125, 0.5, 0.08333, 0.5, 0.08333, 0.5, 0.125, 0.5, 0.125, 0.5833, 0.08333, 0.5833, 0.08333, 0.5833, 0.125, 0.5833, 0.125, 0.6667, 0.08333, 0.6667, 0.08333, 0.6667, 0.125, 0.6667, 0.125, 0.75, 0.08333, 0.75, 0.08333, 0.75, 0.125, 0.75, 0.125, 0.8333, 0.08333, 0.8333, 0.08333, 0.8333, 0.125, 0.8333, 0.125, 0.9167, 0.08333, 0.9167, 0.04167, 0.0, 0.08333, 0.0, 0.08333, 0.08333, 0.04167, 0.08333, 0.04167, 0.08333, 0.08333, 0.08333, 0.08333, 0.1667, 0.04167, 0.1667, 0.04167, 0.1667, 0.08333, 0.1667, 0.08333, 0.25, 0.04167, 0.25, 0.04167, 0.25, 0.08333, 0.25, 0.08333, 0.3333, 0.04167, 0.3333, 0.04167, 0.3333, 0.08333, 0.3333, 0.08333, 0.4167, 0.04167, 0.4167, 0.04167, 0.4167, 0.08333, 0.4167, 0.08333, 0.5, 0.04167, 0.5, 0.04167, 0.5, 0.08333, 0.5, 0.08333, 0.5833, 0.04167, 0.5833, 0.04167, 0.5833, 0.08333, 0.5833, 0.08333, 0.6667, 0.04167, 0.6667, 0.04167, 0.6667, 0.08333, 0.6667, 0.08333, 0.75, 0.04167, 0.75, 0.04167, 0.75, 0.08333, 0.75, 0.08333, 0.8333, 0.04167, 0.8333, 0.04167, 0.8333, 0.08333, 0.8333, 0.08333, 0.9167, 0.04167, 0.9167, 0.0, 0.0, 0.04167, 0.0, 0.04167, 0.08333, 0.0, 0.08333, 0.0, 0.08333, 0.04167, 0.08333, 0.04167, 0.1667, 0.0, 0.1667, 0.0, 0.1667, 0.04167, 0.1667, 0.04167, 0.25, 0.0, 0.25, 0.0, 0.25, 0.04167, 0.25, 0.04167, 0.3333, 0.0, 0.3333, 0.0, 0.3333, 0.04167, 0.3333, 0.04167, 0.4167, 0.0, 0.4167, 0.0, 0.4167, 0.04167, 0.4167, 0.04167, 0.5, 0.0, 0.5, 0.0, 0.5, 0.04167, 0.5, 0.04167, 0.5833, 0.0, 0.5833, 0.0, 0.5833, 0.04167, 0.5833, 0.04167, 0.6667, 0.0, 0.6667, 0.0, 0.6667, 0.04167, 0.6667, 0.04167, 0.75, 0.0, 0.75, 0.0, 0.75, 0.04167, 0.75, 0.04167, 0.8333, 0.0, 0.8333, 0.0, 0.8333, 0.04167, 0.8333, 0.04167, 0.9167, 0.0, 0.9167, 0.9583, 0.0, 1.0, 0.0, 1.0, 0.08333, 0.9583, 0.08333, 0.9583, 0.08333, 1.0, 0.08333, 1.0, 0.1667, 0.9583, 0.1667, 0.9583, 0.1667, 1.0, 0.1667, 1.0, 0.25, 0.9583, 0.25, 0.9583, 0.25, 1.0, 0.25, 1.0, 0.3333, 0.9583, 0.3333, 0.9583, 0.3333, 1.0, 0.3333, 1.0, 0.4167, 0.9583, 0.4167, 0.9583, 0.4167, 1.0, 0.4167, 1.0, 0.5, 0.9583, 0.5, 0.9583, 0.5, 1.0, 0.5, 1.0, 0.5833, 0.9583, 0.5833, 0.9583, 0.5833, 1.0, 0.5833, 1.0, 0.6667, 0.9583, 0.6667, 0.9583, 0.6667, 1.0, 0.6667, 1.0, 0.75, 0.9583, 0.75, 0.9583, 0.75, 1.0, 0.75, 1.0, 0.8333, 0.9583, 0.8333, 0.9583, 0.8333, 1.0, 0.8333, 1.0, 0.9167, 0.9583, 0.9167, 0.8333, 0.1667, 0.8333, 0.25, 0.875, 0.25, 0.875, 0.1667, 0.8333, 0.25, 0.8333, 0.3333, 0.875, 0.3333, 0.875, 0.25, 0.8333, 0.6667, 0.8333, 0.75, 0.875, 0.75, 0.875, 0.6667, 0.8333, 0.75, 0.8333, 0.8333, 0.875, 0.8333, 0.875, 0.75, 0.7917, 0.1667, 0.7917, 0.25, 0.8333, 0.25, 0.8333, 0.1667, 0.7917, 0.25, 0.7917, 0.3333, 0.8333, 0.3333, 0.8333, 0.25, 0.7917, 0.6667, 0.7917, 0.75, 0.8333, 0.75, 0.8333, 0.6667, 0.7917, 0.75, 0.7917, 0.8333, 0.8333, 0.8333, 0.8333, 0.75, 0.6667, 0.4167, 0.6667, 0.5, 0.7083, 0.5, 0.7083, 0.4167, 0.6667, 0.5, 0.6667, 0.5833, 0.7083, 0.5833, 0.7083, 0.5, 0.625, 0.4167, 0.625, 0.5, 0.6667, 0.5, 0.6667, 0.4167, 0.625, 0.5, 0.625, 0.5833, 0.6667, 0.5833, 0.6667, 0.5, 0.5, 0.1667, 0.5, 0.25, 0.5417, 0.25, 0.5417, 0.1667, 0.5, 0.25, 0.5, 0.3333, 0.5417, 0.3333, 0.5417, 0.25, 0.5, 0.6667, 0.5, 0.75, 0.5417, 0.75, 0.5417, 0.6667, 0.5, 0.75, 0.5, 0.8333, 0.5417, 0.8333, 0.5417, 0.75, 0.4583, 0.1667, 0.4583, 0.25, 0.5, 0.25, 0.5, 0.1667, 0.4583, 0.25, 0.4583, 0.3333, 0.5, 0.3333, 0.5, 0.25, 0.4583, 0.6667, 0.4583, 0.75, 0.5, 0.75, 0.5, 0.6667, 0.4583, 0.75, 0.4583, 0.8333, 0.5, 0.8333, 0.5, 0.75, 0.3333, 0.4167, 0.3333, 0.5, 0.375, 0.5, 0.375, 0.4167, 0.3333, 0.5, 0.3333, 0.5833, 0.375, 0.5833, 0.375, 0.5, 0.2917, 0.4167, 0.2917, 0.5, 0.3333, 0.5, 0.3333, 0.4167, 0.2917, 0.5, 0.2917, 0.5833, 0.3333, 0.5833, 0.3333, 0.5, 0.1667, 0.1667, 0.1667, 0.25, 0.2083, 0.25, 0.2083, 0.1667, 0.1667, 0.25, 0.1667, 0.3333, 0.2083, 0.3333, 0.2083, 0.25, 0.1667, 0.6667, 0.1667, 0.75, 0.2083, 0.75, 0.2083, 0.6667, 0.1667, 0.75, 0.1667, 0.8333, 0.2083, 0.8333, 0.2083, 0.75, 0.125, 0.1667, 0.125, 0.25, 0.1667, 0.25, 0.1667, 0.1667, 0.125, 0.25, 0.125, 0.3333, 0.1667, 0.3333, 0.1667, 0.25, 0.125, 0.6667, 0.125, 0.75, 0.1667, 0.75, 0.1667, 0.6667, 0.125, 0.75, 0.125, 0.8333, 0.1667, 0.8333, 0.1667, 0.75, 0.8333, 0.1667, 0.875, 0.1667, 0.875, 0.25, 0.8333, 0.25, 0.8333, 0.25, 0.875, 0.25, 0.875, 0.3333, 0.8333, 0.3333, 0.8333, 0.6667, 0.875, 0.6667, 0.875, 0.75, 0.8333, 0.75, 0.8333, 0.75, 0.875, 0.75, 0.875, 0.8333, 0.8333, 0.8333, 0.7917, 0.1667, 0.8333, 0.1667, 0.8333, 0.25, 0.7917, 0.25, 0.7917, 0.25, 0.8333, 0.25, 0.8333, 0.3333, 0.7917, 0.3333, 0.7917, 0.6667, 0.8333, 0.6667, 0.8333, 0.75, 0.7917, 0.75, 0.7917, 0.75, 0.8333, 0.75, 0.8333, 0.8333, 0.7917, 0.8333, 0.6667, 0.4167, 0.7083, 0.4167, 0.7083, 0.5, 0.6667, 0.5, 0.6667, 0.5, 0.7083, 0.5, 0.7083, 0.5833, 0.6667, 0.5833, 0.625, 0.4167, 0.6667, 0.4167, 0.6667, 0.5, 0.625, 0.5, 0.625, 0.5, 0.6667, 0.5, 0.6667, 0.5833, 0.625, 0.5833, 0.5, 0.1667, 0.5417, 0.1667, 0.5417, 0.25, 0.5, 0.25, 0.5, 0.25, 0.5417, 0.25, 0.5417, 0.3333, 0.5, 0.3333, 0.5, 0.6667, 0.5417, 0.6667, 0.5417, 0.75, 0.5, 0.75, 0.5, 0.75, 0.5417, 0.75, 0.5417, 0.8333, 0.5, 0.8333, 0.4583, 0.1667, 0.5, 0.1667, 0.5, 0.25, 0.4583, 0.25, 0.4583, 0.25, 0.5, 0.25, 0.5, 0.3333, 0.4583, 0.3333, 0.4583, 0.6667, 0.5, 0.6667, 0.5, 0.75, 0.4583, 0.75, 0.4583, 0.75, 0.5, 0.75, 0.5, 0.8333, 0.4583, 0.8333, 0.3333, 0.4167, 0.375, 0.4167, 0.375, 0.5, 0.3333, 0.5, 0.3333, 0.5, 0.375, 0.5, 0.375, 0.5833, 0.3333, 0.5833, 0.2917, 0.4167, 0.3333, 0.4167, 0.3333, 0.5, 0.2917, 0.5, 0.2917, 0.5, 0.3333, 0.5, 0.3333, 0.5833, 0.2917, 0.5833, 0.1667, 0.1667, 0.2083, 0.1667, 0.2083, 0.25, 0.1667, 0.25, 0.1667, 0.25, 0.2083, 0.25, 0.2083, 0.3333, 0.1667, 0.3333, 0.1667, 0.6667, 0.2083, 0.6667, 0.2083, 0.75, 0.1667, 0.75, 0.1667, 0.75, 0.2083, 0.75, 0.2083, 0.8333, 0.1667, 0.8333, 0.125, 0.1667, 0.1667, 0.1667, 0.1667, 0.25, 0.125, 0.25, 0.125, 0.25, 0.1667, 0.25, 0.1667, 0.3333, 0.125, 0.3333, 0.125, 0.6667, 0.1667, 0.6667, 0.1667, 0.75, 0.125, 0.75, 0.125, 0.75, 0.1667, 0.75, 0.1667, 0.8333, 0.125, 0.8333, 0.7917, 0.75, 0.7917, 0.6667, 0.7917, 0.6667, 0.7917, 0.75, 0.2917, 0.5, 0.2917, 0.4167, 0.2917, 0.4167, 0.2917, 0.5, 0.6667, 0.5833, 0.625, 0.5833, 0.625, 0.5833, 0.6667, 0.5833, 0.7917, 0.8333, 0.7917, 0.75, 0.7917, 0.75, 0.7917, 0.8333, 0.2917, 0.5833, 0.2917, 0.5, 0.2917, 0.5, 0.2917, 0.5833, 0.1667, 0.3333, 0.125, 0.3333, 0.125, 0.3333, 0.1667, 0.3333, 0.5, 0.1667, 0.5417, 0.1667, 0.5417, 0.1667, 0.5, 0.1667, 0.125, 0.6667, 0.1667, 0.6667, 0.1667, 0.6667, 0.125, 0.6667, 0.5417, 0.3333, 0.5, 0.3333, 0.5, 0.3333, 0.5417, 0.3333, 0.375, 0.4167, 0.375, 0.5, 0.375, 0.5, 0.375, 0.4167, 0.1667, 0.8333, 0.125, 0.8333, 0.125, 0.8333, 0.1667, 0.8333, 0.5, 0.6667, 0.5417, 0.6667, 0.5417, 0.6667, 0.5, 0.6667, 0.375, 0.5, 0.375, 0.5833, 0.375, 0.5833, 0.375, 0.5, 0.875, 0.1667, 0.875, 0.25, 0.875, 0.25, 0.875, 0.1667, 0.4583, 0.25, 0.4583, 0.1667, 0.4583, 0.1667, 0.4583, 0.25, 0.5417, 0.8333, 0.5, 0.8333, 0.5, 0.8333, 0.5417, 0.8333, 0.875, 0.25, 0.875, 0.3333, 0.875, 0.3333, 0.875, 0.25, 0.4583, 0.3333, 0.4583, 0.25, 0.4583, 0.25, 0.4583, 0.3333, 0.4583, 0.1667, 0.5, 0.1667, 0.5, 0.1667, 0.4583, 0.1667, 0.875, 0.6667, 0.875, 0.75, 0.875, 0.75, 0.875, 0.6667, 0.4583, 0.75, 0.4583, 0.6667, 0.4583, 0.6667, 0.4583, 0.75, 0.875, 0.75, 0.875, 0.8333, 0.875, 0.8333, 0.875, 0.75, 0.4583, 0.8333, 0.4583, 0.75, 0.4583, 0.75, 0.4583, 0.8333, 0.5, 0.3333, 0.4583, 0.3333, 0.4583, 0.3333, 0.5, 0.3333, 0.8333, 0.1667, 0.875, 0.1667, 0.875, 0.1667, 0.8333, 0.1667, 0.4583, 0.6667, 0.5, 0.6667, 0.5, 0.6667, 0.4583, 0.6667, 0.875, 0.3333, 0.8333, 0.3333, 0.8333, 0.3333, 0.875, 0.3333, 0.5, 0.8333, 0.4583, 0.8333, 0.4583, 0.8333, 0.5, 0.8333, 0.8333, 0.6667, 0.875, 0.6667, 0.875, 0.6667, 0.8333, 0.6667, 0.3333, 0.4167, 0.375, 0.4167, 0.375, 0.4167, 0.3333, 0.4167, 0.5417, 0.1667, 0.5417, 0.25, 0.5417, 0.25, 0.5417, 0.1667, 0.125, 0.25, 0.125, 0.1667, 0.125, 0.1667, 0.125, 0.25, 0.875, 0.8333, 0.8333, 0.8333, 0.8333, 0.8333, 0.875, 0.8333, 0.5417, 0.25, 0.5417, 0.3333, 0.5417, 0.3333, 0.5417, 0.25, 0.125, 0.3333, 0.125, 0.25, 0.125, 0.25, 0.125, 0.3333, 0.375, 0.5833, 0.3333, 0.5833, 0.3333, 0.5833, 0.375, 0.5833, 0.7917, 0.1667, 0.8333, 0.1667, 0.8333, 0.1667, 0.7917, 0.1667, 0.5417, 0.6667, 0.5417, 0.75, 0.5417, 0.75, 0.5417, 0.6667, 0.125, 0.75, 0.125, 0.6667, 0.125, 0.6667, 0.125, 0.75, 0.2917, 0.4167, 0.3333, 0.4167, 0.3333, 0.4167, 0.2917, 0.4167, 0.5417, 0.75, 0.5417, 0.8333, 0.5417, 0.8333, 0.5417, 0.75, 0.125, 0.8333, 0.125, 0.75, 0.125, 0.75, 0.125, 0.8333, 0.8333, 0.3333, 0.7917, 0.3333, 0.7917, 0.3333, 0.8333, 0.3333, 0.625, 0.5, 0.625, 0.4167, 0.625, 0.4167, 0.625, 0.5, 0.3333, 0.5833, 0.2917, 0.5833, 0.2917, 0.5833, 0.3333, 0.5833, 0.7917, 0.6667, 0.8333, 0.6667, 0.8333, 0.6667, 0.7917, 0.6667, 0.625, 0.5833, 0.625, 0.5, 0.625, 0.5, 0.625, 0.5833, 0.1667, 0.1667, 0.2083, 0.1667, 0.2083, 0.1667, 0.1667, 0.1667, 0.8333, 0.8333, 0.7917, 0.8333, 0.7917, 0.8333, 0.8333, 0.8333, 0.2083, 0.3333, 0.1667, 0.3333, 0.1667, 0.3333, 0.2083, 0.3333, 0.6667, 0.4167, 0.7083, 0.4167, 0.7083, 0.4167, 0.6667, 0.4167, 0.7083, 0.4167, 0.7083, 0.5, 0.7083, 0.5, 0.7083, 0.4167, 0.2083, 0.1667, 0.2083, 0.25, 0.2083, 0.25, 0.2083, 0.1667, 0.1667, 0.6667, 0.2083, 0.6667, 0.2083, 0.6667, 0.1667, 0.6667, 0.7083, 0.5, 0.7083, 0.5833, 0.7083, 0.5833, 0.7083, 0.5, 0.2083, 0.25, 0.2083, 0.3333, 0.2083, 0.3333, 0.2083, 0.25, 0.7083, 0.5833, 0.6667, 0.5833, 0.6667, 0.5833, 0.7083, 0.5833, 0.7917, 0.25, 0.7917, 0.1667, 0.7917, 0.1667, 0.7917, 0.25, 0.2083, 0.6667, 0.2083, 0.75, 0.2083, 0.75, 0.2083, 0.6667, 0.2083, 0.8333, 0.1667, 0.8333, 0.1667, 0.8333, 0.2083, 0.8333, 0.625, 0.4167, 0.6667, 0.4167, 0.6667, 0.4167, 0.625, 0.4167, 0.7917, 0.3333, 0.7917, 0.25, 0.7917, 0.25, 0.7917, 0.3333, 0.2083, 0.75, 0.2083, 0.8333, 0.2083, 0.8333, 0.2083, 0.75, 0.125, 0.1667, 0.1667, 0.1667, 0.1667, 0.1667, 0.125, 0.1667])
me_plane.materials.append(mat_material_001)
me_plane.update()
me_plane_001 = bpy.data.meshes.new('Plane.001')
me_plane_001.from_pydata([(-23.67, -11.8, 0.0), (23.67, -11.8, 0.0), (-23.67, 11.8, 0.0), (23.67, 11.8, 0.0), (-21.7, -11.8, 0.0), (-19.72, -11.8, 0.0), (-17.75, -11.8, 0.0), (-15.78, -11.8, 0.0), (-13.81, -11.8, 0.0), (-11.83, -11.8, 0.0), (-9.862, -11.8, 0.0), (-7.89, -11.8, 0.0), (-5.917, -11.8, 0.0), (-3.945, -11.8, 0.0), (-1.972, -11.8, 0.0), (-1.587e-06, -11.8, 0.0), (1.972, -11.8, 0.0), (3.945, -11.8, 0.0), (5.917, -11.8, 0.0), (7.89, -11.8, 0.0), (9.862, -11.8, 0.0), (11.83, -11.8, 0.0), (13.81, -11.8, 0.0), (15.78, -11.8, 0.0), (17.75, -11.8, 0.0), (19.72, -11.8, 0.0), (21.7, -11.8, 0.0), (21.7, 11.8, 0.0), (19.72, 11.8, 0.0), (17.75, 11.8, 0.0), (15.78, 11.8, 0.0), (13.81, 11.8, 0.0), (11.83, 11.8, 0.0), (9.862, 11.8, 0.0), (7.89, 11.8, 0.0), (5.917, 11.8, 0.0), (3.945, 11.8, 0.0), (1.972, 11.8, 0.0), (1.587e-06, 11.8, 0.0), (-1.972, 11.8, 0.0), (-3.945, 11.8, 0.0), (-5.917, 11.8, 0.0), (-7.89, 11.8, 0.0), (-9.862, 11.8, 0.0), (-11.83, 11.8, 0.0), (-13.81, 11.8, 0.0), (-15.78, 11.8, 0.0), (-17.75, 11.8, 0.0), (-19.72, 11.8, 0.0), (-21.7, 11.8, 0.0), (-23.67, 9.83, 0.0), (-23.67, 7.864, 0.0), (-23.67, 5.898, 0.0), (-23.67, 3.932, 0.0), (-23.67, 1.966, 0.0), (-23.67, -8.789e-07, 0.0), (-23.67, -1.966, 0.0), (-23.67, -3.932, 0.0), (-23.67, -5.898, 0.0), (-23.67, -7.864, 0.0), (-23.67, -9.83, 0.0), (23.67, -9.83, 0.0), (23.67, -7.864, 0.0), (23.67, -5.898, 0.0), (23.67, -3.932, 0.0), (23.67, -1.966, 0.0), (23.67, 8.789e-07, 0.0), (23.67, 1.966, 0.0), (23.67, 3.932, 0.0), (23.67, 5.898, 0.0), (23.67, 7.864, 0.0), (23.67, 9.83, 0.0), (-21.7, -9.83, 0.0), (-21.7, -7.864, 0.0), (-21.7, -5.898, 0.0), (-21.7, -3.932, 0.0), (-21.7, -1.966, 0.0), (-21.7, 8.789e-07, 0.0), (-21.7, 1.966, 0.0), (-21.7, 3.932, 0.0), (-21.7, 5.898, 0.0), (-21.7, 7.864, 0.0), (-21.7, 9.83, 0.0), (-19.72, -9.83, 0.0), (-19.72, -7.864, 0.0), (-19.72, -5.898, 0.0), (-19.72, -3.932, 0.0), (-19.72, -1.966, 0.0), (-19.72, 8.789e-07, 0.0), (-19.72, 1.966, 0.0), (-19.72, 3.932, 0.0), (-19.72, 5.898, 0.0), (-19.72, 7.864, 0.0), (-19.72, 9.83, 0.0), (-17.75, -9.83, 0.0), (-17.75, -7.864, 0.0), (-17.75, -5.898, 0.0), (-17.75, -3.932, 0.0), (-17.75, -1.966, 0.0), (-17.75, 8.789e-07, 0.0), (-17.75, 1.966, 0.0), (-17.75, 3.932, 0.0), (-17.75, 5.898, 0.0), (-17.75, 7.864, 0.0), (-17.75, 9.83, 0.0), (-15.78, -9.83, 0.0), (-15.78, -7.864, 0.0), (-15.78, -5.898, 0.0), (-15.78, -3.932, 0.0), (-15.78, -1.966, 0.0), (-15.78, 8.789e-07, 0.0), (-15.78, 1.966, 0.0), (-15.78, 3.932, 0.0), (-15.78, 5.898, 0.0), (-15.78, 7.864, 0.0), (-15.78, 9.83, 0.0), (-13.81, -9.83, 0.0), (-13.81, -7.864, 0.0), (-13.81, -5.898, 0.0), (-13.81, -3.932, 0.0), (-13.81, -1.966, 0.0), (-13.81, 8.789e-07, 0.0), (-13.81, 1.966, 0.0), (-13.81, 3.932, 0.0), (-13.81, 5.898, 0.0), (-13.81, 7.864, 0.0), (-13.81, 9.83, 0.0), (-11.83, -9.83, 0.0), (-11.83, -7.864, 0.0), (-11.83, -5.898, 0.0), (-11.83, -3.932, 0.0), (-11.83, -1.966, 0.0), (-11.83, 8.789e-07, 0.0), (-11.83, 1.966, 0.0), (-11.83, 3.932, 0.0), (-11.83, 5.898, 0.0), (-11.83, 7.864, 0.0), (-11.83, 9.83, 0.0), (-9.862, -9.83, 0.0), (-9.862, -7.864, 0.0), (-9.862, -5.898, 0.0), (-9.862, -3.932, 0.0), (-9.862, -1.966, 0.0), (-9.862, 8.789e-07, 0.0), (-9.862, 1.966, 0.0), (-9.862, 3.932, 0.0), (-9.862, 5.898, 0.0), (-9.862, 7.864, 0.0), (-9.862, 9.83, 0.0), (-7.89, -9.83, 0.0), (-7.89, -7.864, 0.0), (-7.89, -5.898, 0.0), (-7.89, -3.932, 0.0), (-7.89, -1.966, 0.0), (-7.89, 8.789e-07, 0.0), (-7.89, 1.966, 0.0), (-7.89, 3.932, 0.0), (-7.89, 5.898, 0.0), (-7.89, 7.864, 0.0), (-7.89, 9.83, 0.0), (-5.917, -9.83, 0.0), (-5.917, -7.864, 0.0), (-5.917, -5.898, 0.0), (-5.917, -3.932, 0.0), (-5.917, -1.966, 0.0), (-5.917, 8.789e-07, 0.0), (-5.917, 1.966, 0.0), (-5.917, 3.932, 0.0), (-5.917, 5.898, 0.0), (-5.917, 7.864, 0.0), (-5.917, 9.83, 0.0), (-3.945, -9.83, 0.0), (-3.945, -7.864, 0.0), (-3.945, -5.898, 0.0), (-3.945, -3.932, 0.0), (-3.945, -1.966, 0.0), (-3.945, 8.789e-07, 0.0), (-3.945, 1.966, 0.0), (-3.945, 3.932, 0.0), (-3.945, 5.898, 0.0), (-3.945, 7.864, 0.0), (-3.945, 9.83, 0.0), (-1.972, -9.83, 0.0), (-1.972, -7.864, 0.0), (-1.972, -5.898, 0.0), (-1.972, -3.932, 0.0), (-1.972, -1.966, 0.0), (-1.972, 8.789e-07, 0.0), (-1.972, 1.966, 0.0), (-1.972, 3.932, 0.0), (-1.972, 5.898, 0.0), (-1.972, 7.864, 0.0), (-1.972, 9.83, 0.0), (-1.323e-06, -9.83, 0.0), (-1.058e-06, -7.864, 0.0), (-7.936e-07, -5.898, 0.0), (-5.291e-07, -3.932, 0.0), (-2.645e-07, -1.966, 0.0), (2.102e-14, 8.789e-07, 0.0), (2.645e-07, 1.966, 0.0), (5.291e-07, 3.932, 0.0), (7.936e-07, 5.898, 0.0), (1.058e-06, 7.864, 0.0), (1.323e-06, 9.83, 0.0), (1.972, -9.83, 0.0), (1.972, -7.864, 0.0), (1.972, -5.898, 0.0), (1.972, -3.932, 0.0), (1.972, -1.966, 0.0), (1.972, 8.789e-07, 0.0), (1.972, 1.966, 0.0), (1.972, 3.932, 0.0), (1.972, 5.898, 0.0), (1.972, 7.864, 0.0), (1.972, 9.83, 0.0), (3.945, -9.83, 0.0), (3.945, -7.864, 0.0), (3.945, -5.898, 0.0), (3.945, -3.932, 0.0), (3.945, -1.966, 0.0), (3.945, 8.789e-07, 0.0), (3.945, 1.966, 0.0), (3.945, 3.932, 0.0), (3.945, 5.898, 0.0), (3.945, 7.864, 0.0), (3.945, 9.83, 0.0), (5.917, -9.83, 0.0), (5.917, -7.864, 0.0), (5.917, -5.898, 0.0), (5.917, -3.932, 0.0), (5.917, -1.966, 0.0), (5.917, 8.789e-07, 0.0), (5.917, 1.966, 0.0), (5.917, 3.932, 0.0), (5.917, 5.898, 0.0), (5.917, 7.864, 0.0), (5.917, 9.83, 0.0), (7.89, -9.83, 0.0), (7.89, -7.864, 0.0), (7.89, -5.898, 0.0), (7.89, -3.932, 0.0), (7.89, -1.966, 0.0), (7.89, 8.789e-07, 0.0), (7.89, 1.966, 0.0), (7.89, 3.932, 0.0), (7.89, 5.898, 0.0), (7.89, 7.864, 0.0), (7.89, 9.83, 0.0), (9.862, -9.83, 0.0), (9.862, -7.864, 0.0), (9.862, -5.898, 0.0), (9.862, -3.932, 0.0), (9.862, -1.966, 0.0), (9.862, 8.789e-07, 0.0), (9.862, 1.966, 0.0), (9.862, 3.932, 0.0), (9.862, 5.898, 0.0), (9.862, 7.864, 0.0), (9.862, 9.83, 0.0), (11.83, -9.83, 0.0), (11.83, -7.864, 0.0), (11.83, -5.898, 0.0), (11.83, -3.932, 0.0), (11.83, -1.966, 0.0), (11.83, 8.789e-07, 0.0), (11.83, 1.966, 0.0), (11.83, 3.932, 0.0), (11.83, 5.898, 0.0), (11.83, 7.864, 0.0), (11.83, 9.83, 0.0), (13.81, -9.83, 0.0), (13.81, -7.864, 0.0), (13.81, -5.898, 0.0), (13.81, -3.932, 0.0), (13.81, -1.966, 0.0), (13.81, 8.789e-07, 0.0), (13.81, 1.966, 0.0), (13.81, 3.932, 0.0), (13.81, 5.898, 0.0), (13.81, 7.864, 0.0), (13.81, 9.83, 0.0), (15.78, -9.83, 0.0), (15.78, -7.864, 0.0), (15.78, -5.898, 0.0), (15.78, -3.932, 0.0), (15.78, -1.966, 0.0), (15.78, 8.789e-07, 0.0), (15.78, 1.966, 0.0), (15.78, 3.932, 0.0), (15.78, 5.898, 0.0), (15.78, 7.864, 0.0), (15.78, 9.83, 0.0), (17.75, -9.83, 0.0), (17.75, -7.864, 0.0), (17.75, -5.898, 0.0), (17.75, -3.932, 0.0), (17.75, -1.966, 0.0), (17.75, 8.789e-07, 0.0), (17.75, 1.966, 0.0), (17.75, 3.932, 0.0), (17.75, 5.898, 0.0), (17.75, 7.864, 0.0), (17.75, 9.83, 0.0), (19.72, -9.83, 0.0), (19.72, -7.864, 0.0), (19.72, -5.898, 0.0), (19.72, -3.932, 0.0), (19.72, -1.966, 0.0), (19.72, 8.789e-07, 0.0), (19.72, 1.966, 0.0), (19.72, 3.932, 0.0), (19.72, 5.898, 0.0), (19.72, 7.864, 0.0), (19.72, 9.83, 0.0), (21.7, -9.83, 0.0), (21.7, -7.864, 0.0), (21.7, -5.898, 0.0), (21.7, -3.932, 0.0), (21.7, -1.966, 0.0), (21.7, 8.789e-07, 0.0), (21.7, 1.966, 0.0), (21.7, 3.932, 0.0), (21.7, 5.898, 0.0), (21.7, 7.864, 0.0), (21.7, 9.83, 0.0), (-17.75, -7.864, 2.0), (-17.75, -5.898, 2.0), (-17.75, -3.932, 2.0), (-17.75, 3.932, 2.0), (-17.75, 5.898, 2.0), (-17.75, 7.864, 2.0), (-15.78, -7.864, 2.0), (-15.78, -5.898, 2.0), (-15.78, -3.932, 2.0), (-15.78, 3.932, 2.0), (-15.78, 5.898, 2.0), (-15.78, 7.864, 2.0), (-13.81, -7.864, 2.0), (-13.81, -5.898, 2.0), (-13.81, -3.932, 2.0), (-13.81, 3.932, 2.0), (-13.81, 5.898, 2.0), (-13.81, 7.864, 2.0), (-9.862, -1.966, 2.0), (-9.862, 8.789e-07, 2.0), (-9.862, 1.966, 2.0), (-7.89, -1.966, 2.0), (-7.89, 8.789e-07, 2.0), (-7.89, 1.966, 2.0), (-5.917, -1.966, 2.0), (-5.917, 8.789e-07, 2.0), (-5.917, 1.966, 2.0), (-1.972, -7.864, 2.0), (-1.972, -5.898, 2.0), (-1.972, -3.932, 2.0), (-1.972, 3.932, 2.0), (-1.972, 5.898, 2.0), (-1.972, 7.864, 2.0), (-1.058e-06, -7.864, 2.0), (-7.936e-07, -5.898, 2.0), (-5.291e-07, -3.932, 2.0), (5.291e-07, 3.932, 2.0), (7.936e-07, 5.898, 2.0), (1.058e-06, 7.864, 2.0), (1.972, -7.864, 2.0), (1.972, -5.898, 2.0), (1.972, -3.932, 2.0), (1.972, 3.932, 2.0), (1.972, 5.898, 2.0), (1.972, 7.864, 2.0), (5.917, -1.966, 2.0), (5.917, 8.789e-07, 2.0), (5.917, 1.966, 2.0), (7.89, -1.966, 2.0), (7.89, 8.789e-07, 2.0), (7.89, 1.966, 2.0), (9.862, -1.966, 2.0), (9.862, 8.789e-07, 2.0), (9.862, 1.966, 2.0), (13.81, -7.864, 2.0), (13.81, -5.898, 2.0), (13.81, -3.932, 2.0), (13.81, 3.932, 2.0), (13.81, 5.898, 2.0), (13.81, 7.864, 2.0), (15.78, -7.864, 2.0), (15.78, -5.898, 2.0), (15.78, -3.932, 2.0), (15.78, 3.932, 2.0), (15.78, 5.898, 2.0), (15.78, 7.864, 2.0), (17.75, -7.864, 2.0), (17.75, -5.898, 2.0), (17.75, -3.932, 2.0), (17.75, 3.932, 2.0), (17.75, 5.898, 2.0), (17.75, 7.864, 2.0)], [], [(324, 71, 3, 27), (50, 82, 49, 2), (82, 93, 48, 49), (93, 104, 47, 48), (104, 115, 46, 47), (115, 126, 45, 46), (126, 137, 44, 45), (137, 148, 43, 44), (148, 159, 42, 43), (159, 170, 41, 42), (170, 181, 40, 41), (181, 192, 39, 40), (192, 203, 38, 39), (203, 214, 37, 38), (214, 225, 36, 37), (225, 236, 35, 36), (236, 247, 34, 35), (247, 258, 33, 34), (258, 269, 32, 33), (269, 280, 31, 32), (280, 291, 30, 31), (291, 302, 29, 30), (302, 313, 28, 29), (313, 324, 27, 28), (25, 26, 314, 303), (303, 314, 315, 304), (304, 315, 316, 305), (305, 316, 317, 306), (306, 317, 318, 307), (307, 318, 319, 308), (308, 319, 320, 309), (309, 320, 321, 310), (310, 321, 322, 311), (311, 322, 323, 312), (312, 323, 324, 313), (24, 25, 303, 292), (292, 303, 304, 293), (293, 304, 305, 294), (294, 305, 306, 295), (295, 306, 307, 296), (296, 307, 308, 297), (297, 308, 309, 298), (298, 309, 310, 299), (299, 310, 311, 300), (300, 311, 312, 301), (301, 312, 313, 302), (23, 24, 292, 281), (281, 292, 293, 282), (282, 293, 294, 283), (283, 294, 295, 284), (284, 295, 296, 285), (285, 296, 297, 286), (286, 297, 298, 287), (287, 298, 299, 288), (288, 299, 300, 289), (289, 300, 301, 290), (290, 301, 302, 291), (22, 23, 281, 270), (270, 281, 282, 271), (271, 282, 283, 272), (272, 283, 284, 273), (273, 284, 285, 274), (274, 285, 286, 275), (275, 286, 287, 276), (276, 287, 288, 277), (277, 288, 289, 278), (278, 289, 290, 279), (279, 290, 291, 280), (21, 22, 270, 259), (259, 270, 271, 260), (260, 271, 272, 261), (261, 272, 273, 262), (262, 273, 274, 263), (263, 274, 275, 264), (264, 275, 276, 265), (265, 276, 277, 266), (266, 277, 278, 267), (267, 278, 279, 268), (268, 279, 280, 269), (20, 21, 259, 248), (248, 259, 260, 249), (249, 260, 261, 250), (250, 261, 262, 251), (251, 262, 263, 252), (252, 263, 264, 253), (253, 264, 265, 254), (254, 265, 266, 255), (255, 266, 267, 256), (256, 267, 268, 257), (257, 268, 269, 258), (19, 20, 248, 237), (237, 248, 249, 238), (238, 249, 250, 239), (239, 250, 251, 240), (240, 251, 252, 241), (241, 252, 253, 242), (242, 253, 254, 243), (243, 254, 255, 244), (244, 255, 256, 245), (245, 256, 257, 246), (246, 257, 258, 247), (18, 19, 237, 226), (226, 237, 238, 227), (227, 238, 239, 228), (228, 239, 240, 229), (229, 240, 241, 230), (230, 241, 242, 231), (231, 242, 243, 232), (232, 243, 244, 233), (233, 244, 245, 234), (234, 245, 246, 235), (235, 246, 247, 236), (17, 18, 226, 215), (215, 226, 227, 216), (216, 227, 228, 217), (217, 228, 229, 218), (218, 229, 230, 219), (219, 230, 231, 220), (220, 231, 232, 221), (221, 232, 233, 222), (222, 233, 234, 223), (223, 234, 235, 224), (224, 235, 236, 225), (16, 17, 215, 204), (204, 215, 216, 205), (205, 216, 217, 206), (206, 217, 218, 207), (207, 218, 219, 208), (208, 219, 220, 209), (209, 220, 221, 210), (210, 221, 222, 211), (211, 222, 223, 212), (212, 223, 224, 213), (213, 224, 225, 214), (15, 16, 204, 193), (193, 204, 205, 194), (194, 205, 206, 195), (195, 206, 207, 196), (196, 207, 208, 197), (197, 208, 209, 198), (198, 209, 210, 199), (199, 210, 211, 200), (200, 211, 212, 201), (201, 212, 213, 202), (202, 213, 214, 203), (14, 15, 193, 182), (182, 193, 194, 183), (183, 194, 195, 184), (184, 195, 196, 185), (185, 196, 197, 186), (186, 197, 198, 187), (187, 198, 199, 188), (188, 199, 200, 189), (189, 200, 201, 190), (190, 201, 202, 191), (191, 202, 203, 192), (13, 14, 182, 171), (171, 182, 183, 172), (172, 183, 184, 173), (173, 184, 185, 174), (174, 185, 186, 175), (175, 186, 187, 176), (176, 187, 188, 177), (177, 188, 189, 178), (178, 189, 190, 179), (179, 190, 191, 180), (180, 191, 192, 181), (12, 13, 171, 160), (160, 171, 172, 161), (161, 172, 173, 162), (162, 173, 174, 163), (163, 174, 175, 164), (164, 175, 176, 165), (165, 176, 177, 166), (166, 177, 178, 167), (167, 178, 179, 168), (168, 179, 180, 169), (169, 180, 181, 170), (11, 12, 160, 149), (149, 160, 161, 150), (150, 161, 162, 151), (151, 162, 163, 152), (152, 163, 164, 153), (153, 164, 165, 154), (154, 165, 166, 155), (155, 166, 167, 156), (156, 167, 168, 157), (157, 168, 169, 158), (158, 169, 170, 159), (10, 11, 149, 138), (138, 149, 150, 139), (139, 150, 151, 140), (140, 151, 152, 141), (141, 152, 153, 142), (142, 153, 154, 143), (143, 154, 155, 144), (144, 155, 156, 145), (145, 156, 157, 146), (146, 157, 158, 147), (147, 158, 159, 148), (9, 10, 138, 127), (127, 138, 139, 128), (128, 139, 140, 129), (129, 140, 141, 130), (130, 141, 142, 131), (131, 142, 143, 132), (132, 143, 144, 133), (133, 144, 145, 134), (134, 145, 146, 135), (135, 146, 147, 136), (136, 147, 148, 137), (8, 9, 127, 116), (116, 127, 128, 117), (117, 128, 129, 118), (118, 129, 130, 119), (119, 130, 131, 120), (120, 131, 132, 121), (121, 132, 133, 122), (122, 133, 134, 123), (123, 134, 135, 124), (124, 135, 136, 125), (125, 136, 137, 126), (7, 8, 116, 105), (105, 116, 117, 106), (106, 117, 118, 107), (107, 118, 119, 108), (108, 119, 120, 109), (109, 120, 121, 110), (110, 121, 122, 111), (111, 122, 123, 112), (112, 123, 124, 113), (113, 124, 125, 114), (114, 125, 126, 115), (6, 7, 105, 94), (94, 105, 106, 95), (95, 106, 107, 96), (96, 107, 108, 97), (97, 108, 109, 98), (98, 109, 110, 99), (99, 110, 111, 100), (100, 111, 112, 101), (101, 112, 113, 102), (102, 113, 114, 103), (103, 114, 115, 104), (5, 6, 94, 83), (83, 94, 95, 84), (84, 95, 96, 85), (85, 96, 97, 86), (86, 97, 98, 87), (87, 98, 99, 88), (88, 99, 100, 89), (89, 100, 101, 90), (90, 101, 102, 91), (91, 102, 103, 92), (92, 103, 104, 93), (4, 5, 83, 72), (72, 83, 84, 73), (73, 84, 85, 74), (74, 85, 86, 75), (75, 86, 87, 76), (76, 87, 88, 77), (77, 88, 89, 78), (78, 89, 90, 79), (79, 90, 91, 80), (80, 91, 92, 81), (81, 92, 93, 82), (0, 4, 72, 60), (60, 72, 73, 59), (59, 73, 74, 58), (58, 74, 75, 57), (57, 75, 76, 56), (56, 76, 77, 55), (55, 77, 78, 54), (54, 78, 79, 53), (53, 79, 80, 52), (52, 80, 81, 51), (51, 81, 82, 50), (26, 1, 61, 314), (314, 61, 62, 315), (315, 62, 63, 316), (316, 63, 64, 317), (317, 64, 65, 318), (318, 65, 66, 319), (319, 66, 67, 320), (320, 67, 68, 321), (321, 68, 69, 322), (322, 69, 70, 323), (323, 70, 71, 324), (385, 391, 392, 386), (386, 392, 393, 387), (388, 394, 395, 389), (389, 395, 396, 390), (379, 385, 386, 380), (380, 386, 387, 381), (382, 388, 389, 383), (383, 389, 390, 384), (373, 376, 377, 374), (374, 377, 378, 375), (370, 373, 374, 371), (371, 374, 375, 372), (358, 364, 365, 359), (359, 365, 366, 360), (361, 367, 368, 362), (362, 368, 369, 363), (352, 358, 359, 353), (353, 359, 360, 354), (355, 361, 362, 356), (356, 362, 363, 357), (346, 349, 350, 347), (347, 350, 351, 348), (343, 346, 347, 344), (344, 347, 348, 345), (331, 337, 338, 332), (332, 338, 339, 333), (334, 340, 341, 335), (335, 341, 342, 336), (325, 331, 332, 326), (326, 332, 333, 327), (328, 334, 335, 329), (329, 335, 336, 330)])
_uv = me_plane_001.uv_layers.new(name='UVMap')
_uv.uv.foreach_set('vector', [0.9583, 0.9167, 1.0, 0.9167, 1.0, 1.0, 0.9583, 1.0, 0.0, 0.9167, 0.04167, 0.9167, 0.04167, 1.0, 0.0, 1.0, 0.04167, 0.9167, 0.08333, 0.9167, 0.08333, 1.0, 0.04167, 1.0, 0.08333, 0.9167, 0.125, 0.9167, 0.125, 1.0, 0.08333, 1.0, 0.125, 0.9167, 0.1667, 0.9167, 0.1667, 1.0, 0.125, 1.0, 0.1667, 0.9167, 0.2083, 0.9167, 0.2083, 1.0, 0.1667, 1.0, 0.2083, 0.9167, 0.25, 0.9167, 0.25, 1.0, 0.2083, 1.0, 0.25, 0.9167, 0.2917, 0.9167, 0.2917, 1.0, 0.25, 1.0, 0.2917, 0.9167, 0.3333, 0.9167, 0.3333, 1.0, 0.2917, 1.0, 0.3333, 0.9167, 0.375, 0.9167, 0.375, 1.0, 0.3333, 1.0, 0.375, 0.9167, 0.4167, 0.9167, 0.4167, 1.0, 0.375, 1.0, 0.4167, 0.9167, 0.4583, 0.9167, 0.4583, 1.0, 0.4167, 1.0, 0.4583, 0.9167, 0.5, 0.9167, 0.5, 1.0, 0.4583, 1.0, 0.5, 0.9167, 0.5417, 0.9167, 0.5417, 1.0, 0.5, 1.0, 0.5417, 0.9167, 0.5833, 0.9167, 0.5833, 1.0, 0.5417, 1.0, 0.5833, 0.9167, 0.625, 0.9167, 0.625, 1.0, 0.5833, 1.0, 0.625, 0.9167, 0.6667, 0.9167, 0.6667, 1.0, 0.625, 1.0, 0.6667, 0.9167, 0.7083, 0.9167, 0.7083, 1.0, 0.6667, 1.0, 0.7083, 0.9167, 0.75, 0.9167, 0.75, 1.0, 0.7083, 1.0, 0.75, 0.9167, 0.7917, 0.9167, 0.7917, 1.0, 0.75, 1.0, 0.7917, 0.9167, 0.8333, 0.9167, 0.8333, 1.0, 0.7917, 1.0, 0.8333, 0.9167, 0.875, 0.9167, 0.875, 1.0, 0.8333, 1.0, 0.875, 0.9167, 0.9167, 0.9167, 0.9167, 1.0, 0.875, 1.0, 0.9167, 0.9167, 0.9583, 0.9167, 0.9583, 1.0, 0.9167, 1.0, 0.9167, 0.0, 0.9583, 0.0, 0.9583, 0.08333, 0.9167, 0.08333, 0.9167, 0.08333, 0.9583, 0.08333, 0.9583, 0.1667, 0.9167, 0.1667, 0.9167, 0.1667, 0.9583, 0.1667, 0.9583, 0.25, 0.9167, 0.25, 0.9167, 0.25, 0.9583, 0.25, 0.9583, 0.3333, 0.9167, 0.3333, 0.9167, 0.3333, 0.9583, 0.3333, 0.9583, 0.4167, 0.9167, 0.4167, 0.9167, 0.4167, 0.9583, 0.4167, 0.9583, 0.5, 0.9167, 0.5, 0.9167, 0.5, 0.9583, 0.5, 0.9583, 0.5833, 0.9167, 0.5833, 0.9167, 0.5833, 0.9583, 0.5833, 0.9583, 0.6667, 0.9167, 0.6667, 0.9167, 0.6667, 0.9583, 0.6667, 0.9583, 0.75, 0.9167, 0.75, 0.9167, 0.75, 0.9583, 0.75, 0.9583, 0.8333, 0.9167, 0.8333, 0.9167, 0.8333, 0.9583, 0.8333, 0.9583, 0.9167, 0.9167, 0.9167, 0.875, 0.0, 0.9167, 0.0, 0.9167, 0.08333, 0.875, 0.08333, 0.875, 0.08333, 0.9167, 0.08333, 0.9167, 0.1667, 0.875, 0.1667, 0.875, 0.1667, 0.9167, 0.1667, 0.9167, 0.25, 0.875, 0.25, 0.875, 0.25, 0.9167, 0.25, 0.9167, 0.3333, 0.875, 0.3333, 0.875, 0.3333, 0.9167, 0.3333, 0.9167, 0.4167, 0.875, 0.4167, 0.875, 0.4167, 0.9167, 0.4167, 0.9167, 0.5, 0.875, 0.5, 0.875, 0.5, 0.9167, 0.5, 0.9167, 0.5833, 0.875, 0.5833, 0.875, 0.5833, 0.9167, 0.5833, 0.9167, 0.6667, 0.875, 0.6667, 0.875, 0.6667, 0.9167, 0.6667, 0.9167, 0.75, 0.875, 0.75, 0.875, 0.75, 0.9167, 0.75, 0.9167, 0.8333, 0.875, 0.8333, 0.875, 0.8333, 0.9167, 0.8333, 0.9167, 0.9167, 0.875, 0.9167, 0.8333, 0.0, 0.875, 0.0, 0.875, 0.08333, 0.8333, 0.08333, 0.8333, 0.08333, 0.875, 0.08333, 0.875, 0.1667, 0.8333, 0.1667, 0.8333, 0.1667, 0.875, 0.1667, 0.875, 0.25, 0.8333, 0.25, 0.8333, 0.25, 0.875, 0.25, 0.875, 0.3333, 0.8333, 0.3333, 0.8333, 0.3333, 0.875, 0.3333, 0.875, 0.4167, 0.8333, 0.4167, 0.8333, 0.4167, 0.875, 0.4167, 0.875, 0.5, 0.8333, 0.5, 0.8333, 0.5, 0.875, 0.5, 0.875, 0.5833, 0.8333, 0.5833, 0.8333, 0.5833, 0.875, 0.5833, 0.875, 0.6667, 0.8333, 0.6667, 0.8333, 0.6667, 0.875, 0.6667, 0.875, 0.75, 0.8333, 0.75, 0.8333, 0.75, 0.875, 0.75, 0.875, 0.8333, 0.8333, 0.8333, 0.8333, 0.8333, 0.875, 0.8333, 0.875, 0.9167, 0.8333, 0.9167, 0.7917, 0.0, 0.8333, 0.0, 0.8333, 0.08333, 0.7917, 0.08333, 0.7917, 0.08333, 0.8333, 0.08333, 0.8333, 0.1667, 0.7917, 0.1667, 0.7917, 0.1667, 0.8333, 0.1667, 0.8333, 0.25, 0.7917, 0.25, 0.7917, 0.25, 0.8333, 0.25, 0.8333, 0.3333, 0.7917, 0.3333, 0.7917, 0.3333, 0.8333, 0.3333, 0.8333, 0.4167, 0.7917, 0.4167, 0.7917, 0.4167, 0.8333, 0.4167, 0.8333, 0.5, 0.7917, 0.5, 0.7917, 0.5, 0.8333, 0.5, 0.8333, 0.5833, 0.7917, 0.5833, 0.7917, 0.5833, 0.8333, 0.5833, 0.8333, 0.6667, 0.7917, 0.6667, 0.7917, 0.6667, 0.8333, 0.6667, 0.8333, 0.75, 0.7917, 0.75, 0.7917, 0.75, 0.8333, 0.75, 0.8333, 0.8333, 0.7917, 0.8333, 0.7917, 0.8333, 0.8333, 0.8333, 0.8333, 0.9167, 0.7917, 0.9167, 0.75, 0.0, 0.7917, 0.0, 0.7917, 0.08333, 0.75, 0.08333, 0.75, 0.08333, 0.7917, 0.08333, 0.7917, 0.1667, 0.75, 0.1667, 0.75, 0.1667, 0.7917, 0.1667, 0.7917, 0.25, 0.75, 0.25, 0.75, 0.25, 0.7917, 0.25, 0.7917, 0.3333, 0.75, 0.3333, 0.75, 0.3333, 0.7917, 0.3333, 0.7917, 0.4167, 0.75, 0.4167, 0.75, 0.4167, 0.7917, 0.4167, 0.7917, 0.5, 0.75, 0.5, 0.75, 0.5, 0.7917, 0.5, 0.7917, 0.5833, 0.75, 0.5833, 0.75, 0.5833, 0.7917, 0.5833, 0.7917, 0.6667, 0.75, 0.6667, 0.75, 0.6667, 0.7917, 0.6667, 0.7917, 0.75, 0.75, 0.75, 0.75, 0.75, 0.7917, 0.75, 0.7917, 0.8333, 0.75, 0.8333, 0.75, 0.8333, 0.7917, 0.8333, 0.7917, 0.9167, 0.75, 0.9167, 0.7083, 0.0, 0.75, 0.0, 0.75, 0.08333, 0.7083, 0.08333, 0.7083, 0.08333, 0.75, 0.08333, 0.75, 0.1667, 0.7083, 0.1667, 0.7083, 0.1667, 0.75, 0.1667, 0.75, 0.25, 0.7083, 0.25, 0.7083, 0.25, 0.75, 0.25, 0.75, 0.3333, 0.7083, 0.3333, 0.7083, 0.3333, 0.75, 0.3333, 0.75, 0.4167, 0.7083, 0.4167, 0.7083, 0.4167, 0.75, 0.4167, 0.75, 0.5, 0.7083, 0.5, 0.7083, 0.5, 0.75, 0.5, 0.75, 0.5833, 0.7083, 0.5833, 0.7083, 0.5833, 0.75, 0.5833, 0.75, 0.6667, 0.7083, 0.6667, 0.7083, 0.6667, 0.75, 0.6667, 0.75, 0.75, 0.7083, 0.75, 0.7083, 0.75, 0.75, 0.75, 0.75, 0.8333, 0.7083, 0.8333, 0.7083, 0.8333, 0.75, 0.8333, 0.75, 0.9167, 0.7083, 0.9167, 0.6667, 0.0, 0.7083, 0.0, 0.7083, 0.08333, 0.6667, 0.08333, 0.6667, 0.08333, 0.7083, 0.08333, 0.7083, 0.1667, 0.6667, 0.1667, 0.6667, 0.1667, 0.7083, 0.1667, 0.7083, 0.25, 0.6667, 0.25, 0.6667, 0.25, 0.7083, 0.25, 0.7083, 0.3333, 0.6667, 0.3333, 0.6667, 0.3333, 0.7083, 0.3333, 0.7083, 0.4167, 0.6667, 0.4167, 0.6667, 0.4167, 0.7083, 0.4167, 0.7083, 0.5, 0.6667, 0.5, 0.6667, 0.5, 0.7083, 0.5, 0.7083, 0.5833, 0.6667, 0.5833, 0.6667, 0.5833, 0.7083, 0.5833, 0.7083, 0.6667, 0.6667, 0.6667, 0.6667, 0.6667, 0.7083, 0.6667, 0.7083, 0.75, 0.6667, 0.75, 0.6667, 0.75, 0.7083, 0.75, 0.7083, 0.8333, 0.6667, 0.8333, 0.6667, 0.8333, 0.7083, 0.8333, 0.7083, 0.9167, 0.6667, 0.9167, 0.625, 0.0, 0.6667, 0.0, 0.6667, 0.08333, 0.625, 0.08333, 0.625, 0.08333, 0.6667, 0.08333, 0.6667, 0.1667, 0.625, 0.1667, 0.625, 0.1667, 0.6667, 0.1667, 0.6667, 0.25, 0.625, 0.25, 0.625, 0.25, 0.6667, 0.25, 0.6667, 0.3333, 0.625, 0.3333, 0.625, 0.3333, 0.6667, 0.3333, 0.6667, 0.4167, 0.625, 0.4167, 0.625, 0.4167, 0.6667, 0.4167, 0.6667, 0.5, 0.625, 0.5, 0.625, 0.5, 0.6667, 0.5, 0.6667, 0.5833, 0.625, 0.5833, 0.625, 0.5833, 0.6667, 0.5833, 0.6667, 0.6667, 0.625, 0.6667, 0.625, 0.6667, 0.6667, 0.6667, 0.6667, 0.75, 0.625, 0.75, 0.625, 0.75, 0.6667, 0.75, 0.6667, 0.8333, 0.625, 0.8333, 0.625, 0.8333, 0.6667, 0.8333, 0.6667, 0.9167, 0.625, 0.9167, 0.5833, 0.0, 0.625, 0.0, 0.625, 0.08333, 0.5833, 0.08333, 0.5833, 0.08333, 0.625, 0.08333, 0.625, 0.1667, 0.5833, 0.1667, 0.5833, 0.1667, 0.625, 0.1667, 0.625, 0.25, 0.5833, 0.25, 0.5833, 0.25, 0.625, 0.25, 0.625, 0.3333, 0.5833, 0.3333, 0.5833, 0.3333, 0.625, 0.3333, 0.625, 0.4167, 0.5833, 0.4167, 0.5833, 0.4167, 0.625, 0.4167, 0.625, 0.5, 0.5833, 0.5, 0.5833, 0.5, 0.625, 0.5, 0.625, 0.5833, 0.5833, 0.5833, 0.5833, 0.5833, 0.625, 0.5833, 0.625, 0.6667, 0.5833, 0.6667, 0.5833, 0.6667, 0.625, 0.6667, 0.625, 0.75, 0.5833, 0.75, 0.5833, 0.75, 0.625, 0.75, 0.625, 0.8333, 0.5833, 0.8333, 0.5833, 0.8333, 0.625, 0.8333, 0.625, 0.9167, 0.5833, 0.9167, 0.5417, 0.0, 0.5833, 0.0, 0.5833, 0.08333, 0.5417, 0.08333, 0.5417, 0.08333, 0.5833, 0.08333, 0.5833, 0.1667, 0.5417, 0.1667, 0.5417, 0.1667, 0.5833, 0.1667, 0.5833, 0.25, 0.5417, 0.25, 0.5417, 0.25, 0.5833, 0.25, 0.5833, 0.3333, 0.5417, 0.3333, 0.5417, 0.3333, 0.5833, 0.3333, 0.5833, 0.4167, 0.5417, 0.4167, 0.5417, 0.4167, 0.5833, 0.4167, 0.5833, 0.5, 0.5417, 0.5, 0.5417, 0.5, 0.5833, 0.5, 0.5833, 0.5833, 0.5417, 0.5833, 0.5417, 0.5833, 0.5833, 0.5833, 0.5833, 0.6667, 0.5417, 0.6667, 0.5417, 0.6667, 0.5833, 0.6667, 0.5833, 0.75, 0.5417, 0.75, 0.5417, 0.75, 0.5833, 0.75, 0.5833, 0.8333, 0.5417, 0.8333, 0.5417, 0.8333, 0.5833, 0.8333, 0.5833, 0.9167, 0.5417, 0.9167, 0.5, 0.0, 0.5417, 0.0, 0.5417, 0.08333, 0.5, 0.08333, 0.5, 0.08333, 0.5417, 0.08333, 0.5417, 0.1667, 0.5, 0.1667, 0.5, 0.1667, 0.5417, 0.1667, 0.5417, 0.25, 0.5, 0.25, 0.5, 0.25, 0.5417, 0.25, 0.5417, 0.3333, 0.5, 0.3333, 0.5, 0.3333, 0.5417, 0.3333, 0.5417, 0.4167, 0.5, 0.4167, 0.5, 0.4167, 0.5417, 0.4167, 0.5417, 0.5, 0.5, 0.5, 0.5, 0.5, 0.5417, 0.5, 0.5417, 0.5833, 0.5, 0.5833, 0.5, 0.5833, 0.5417, 0.5833, 0.5417, 0.6667, 0.5, 0.6667, 0.5, 0.6667, 0.5417, 0.6667, 0.5417, 0.75, 0.5, 0.75, 0.5, 0.75, 0.5417, 0.75, 0.5417, 0.8333, 0.5, 0.8333, 0.5, 0.8333, 0.5417, 0.8333, 0.5417, 0.9167, 0.5, 0.9167, 0.4583, 0.0, 0.5, 0.0, 0.5, 0.08333, 0.4583, 0.08333, 0.4583, 0.08333, 0.5, 0.08333, 0.5, 0.1667, 0.4583, 0.1667, 0.4583, 0.1667, 0.5, 0.1667, 0.5, 0.25, 0.4583, 0.25, 0.4583, 0.25, 0.5, 0.25, 0.5, 0.3333, 0.4583, 0.3333, 0.4583, 0.3333, 0.5, 0.3333, 0.5, 0.4167, 0.4583, 0.4167, 0.4583, 0.4167, 0.5, 0.4167, 0.5, 0.5, 0.4583, 0.5, 0.4583, 0.5, 0.5, 0.5, 0.5, 0.5833, 0.4583, 0.5833, 0.4583, 0.5833, 0.5, 0.5833, 0.5, 0.6667, 0.4583, 0.6667, 0.4583, 0.6667, 0.5, 0.6667, 0.5, 0.75, 0.4583, 0.75, 0.4583, 0.75, 0.5, 0.75, 0.5, 0.8333, 0.4583, 0.8333, 0.4583, 0.8333, 0.5, 0.8333, 0.5, 0.9167, 0.4583, 0.9167, 0.4167, 0.0, 0.4583, 0.0, 0.4583, 0.08333, 0.4167, 0.08333, 0.4167, 0.08333, 0.4583, 0.08333, 0.4583, 0.1667, 0.4167, 0.1667, 0.4167, 0.1667, 0.4583, 0.1667, 0.4583, 0.25, 0.4167, 0.25, 0.4167, 0.25, 0.4583, 0.25, 0.4583, 0.3333, 0.4167, 0.3333, 0.4167, 0.3333, 0.4583, 0.3333, 0.4583, 0.4167, 0.4167, 0.4167, 0.4167, 0.4167, 0.4583, 0.4167, 0.4583, 0.5, 0.4167, 0.5, 0.4167, 0.5, 0.4583, 0.5, 0.4583, 0.5833, 0.4167, 0.5833, 0.4167, 0.5833, 0.4583, 0.5833, 0.4583, 0.6667, 0.4167, 0.6667, 0.4167, 0.6667, 0.4583, 0.6667, 0.4583, 0.75, 0.4167, 0.75, 0.4167, 0.75, 0.4583, 0.75, 0.4583, 0.8333, 0.4167, 0.8333, 0.4167, 0.8333, 0.4583, 0.8333, 0.4583, 0.9167, 0.4167, 0.9167, 0.375, 0.0, 0.4167, 0.0, 0.4167, 0.08333, 0.375, 0.08333, 0.375, 0.08333, 0.4167, 0.08333, 0.4167, 0.1667, 0.375, 0.1667, 0.375, 0.1667, 0.4167, 0.1667, 0.4167, 0.25, 0.375, 0.25, 0.375, 0.25, 0.4167, 0.25, 0.4167, 0.3333, 0.375, 0.3333, 0.375, 0.3333, 0.4167, 0.3333, 0.4167, 0.4167, 0.375, 0.4167, 0.375, 0.4167, 0.4167, 0.4167, 0.4167, 0.5, 0.375, 0.5, 0.375, 0.5, 0.4167, 0.5, 0.4167, 0.5833, 0.375, 0.5833, 0.375, 0.5833, 0.4167, 0.5833, 0.4167, 0.6667, 0.375, 0.6667, 0.375, 0.6667, 0.4167, 0.6667, 0.4167, 0.75, 0.375, 0.75, 0.375, 0.75, 0.4167, 0.75, 0.4167, 0.8333, 0.375, 0.8333, 0.375, 0.8333, 0.4167, 0.8333, 0.4167, 0.9167, 0.375, 0.9167, 0.3333, 0.0, 0.375, 0.0, 0.375, 0.08333, 0.3333, 0.08333, 0.3333, 0.08333, 0.375, 0.08333, 0.375, 0.1667, 0.3333, 0.1667, 0.3333, 0.1667, 0.375, 0.1667, 0.375, 0.25, 0.3333, 0.25, 0.3333, 0.25, 0.375, 0.25, 0.375, 0.3333, 0.3333, 0.3333, 0.3333, 0.3333, 0.375, 0.3333, 0.375, 0.4167, 0.3333, 0.4167, 0.3333, 0.4167, 0.375, 0.4167, 0.375, 0.5, 0.3333, 0.5, 0.3333, 0.5, 0.375, 0.5, 0.375, 0.5833, 0.3333, 0.5833, 0.3333, 0.5833, 0.375, 0.5833, 0.375, 0.6667, 0.3333, 0.6667, 0.3333, 0.6667, 0.375, 0.6667, 0.375, 0.75, 0.3333, 0.75, 0.3333, 0.75, 0.375, 0.75, 0.375, 0.8333, 0.3333, 0.8333, 0.3333, 0.8333, 0.375, 0.8333, 0.375, 0.9167, 0.3333, 0.9167, 0.2917, 0.0, 0.3333, 0.0, 0.3333, 0.08333, 0.2917, 0.08333, 0.2917, 0.08333, 0.3333, 0.08333, 0.3333, 0.1667, 0.2917, 0.1667, 0.2917, 0.1667, 0.3333, 0.1667, 0.3333, 0.25, 0.2917, 0.25, 0.2917, 0.25, 0.3333, 0.25, 0.3333, 0.3333, 0.2917, 0.3333, 0.2917, 0.3333, 0.3333, 0.3333, 0.3333, 0.4167, 0.2917, 0.4167, 0.2917, 0.4167, 0.3333, 0.4167, 0.3333, 0.5, 0.2917, 0.5, 0.2917, 0.5, 0.3333, 0.5, 0.3333, 0.5833, 0.2917, 0.5833, 0.2917, 0.5833, 0.3333, 0.5833, 0.3333, 0.6667, 0.2917, 0.6667, 0.2917, 0.6667, 0.3333, 0.6667, 0.3333, 0.75, 0.2917, 0.75, 0.2917, 0.75, 0.3333, 0.75, 0.3333, 0.8333, 0.2917, 0.8333, 0.2917, 0.8333, 0.3333, 0.8333, 0.3333, 0.9167, 0.2917, 0.9167, 0.25, 0.0, 0.2917, 0.0, 0.2917, 0.08333, 0.25, 0.08333, 0.25, 0.08333, 0.2917, 0.08333, 0.2917, 0.1667, 0.25, 0.1667, 0.25, 0.1667, 0.2917, 0.1667, 0.2917, 0.25, 0.25, 0.25, 0.25, 0.25, 0.2917, 0.25, 0.2917, 0.3333, 0.25, 0.3333, 0.25, 0.3333, 0.2917, 0.3333, 0.2917, 0.4167, 0.25, 0.4167, 0.25, 0.4167, 0.2917, 0.4167, 0.2917, 0.5, 0.25, 0.5, 0.25, 0.5, 0.2917, 0.5, 0.2917, 0.5833, 0.25, 0.5833, 0.25, 0.5833, 0.2917, 0.5833, 0.2917, 0.6667, 0.25, 0.6667, 0.25, 0.6667, 0.2917, 0.6667, 0.2917, 0.75, 0.25, 0.75, 0.25, 0.75, 0.2917, 0.75, 0.2917, 0.8333, 0.25, 0.8333, 0.25, 0.8333, 0.2917, 0.8333, 0.2917, 0.9167, 0.25, 0.9167, 0.2083, 0.0, 0.25, 0.0, 0.25, 0.08333, 0.2083, 0.08333, 0.2083, 0.08333, 0.25, 0.08333, 0.25, 0.1667, 0.2083, 0.1667, 0.2083, 0.1667, 0.25, 0.1667, 0.25, 0.25, 0.2083, 0.25, 0.2083, 0.25, 0.25, 0.25, 0.25, 0.3333, 0.2083, 0.3333, 0.2083, 0.3333, 0.25, 0.3333, 0.25, 0.4167, 0.2083, 0.4167, 0.2083, 0.4167, 0.25, 0.4167, 0.25, 0.5, 0.2083, 0.5, 0.2083, 0.5, 0.25, 0.5, 0.25, 0.5833, 0.2083, 0.5833, 0.2083, 0.5833, 0.25, 0.5833, 0.25, 0.6667, 0.2083, 0.6667, 0.2083, 0.6667, 0.25, 0.6667, 0.25, 0.75, 0.2083, 0.75, 0.2083, 0.75, 0.25, 0.75, 0.25, 0.8333, 0.2083, 0.8333, 0.2083, 0.8333, 0.25, 0.8333, 0.25, 0.9167, 0.2083, 0.9167, 0.1667, 0.0, 0.2083, 0.0, 0.2083, 0.08333, 0.1667, 0.08333, 0.1667, 0.08333, 0.2083, 0.08333, 0.2083, 0.1667, 0.1667, 0.1667, 0.1667, 0.1667, 0.2083, 0.1667, 0.2083, 0.25, 0.1667, 0.25, 0.1667, 0.25, 0.2083, 0.25, 0.2083, 0.3333, 0.1667, 0.3333, 0.1667, 0.3333, 0.2083, 0.3333, 0.2083, 0.4167, 0.1667, 0.4167, 0.1667, 0.4167, 0.2083, 0.4167, 0.2083, 0.5, 0.1667, 0.5, 0.1667, 0.5, 0.2083, 0.5, 0.2083, 0.5833, 0.1667, 0.5833, 0.1667, 0.5833, 0.2083, 0.5833, 0.2083, 0.6667, 0.1667, 0.6667, 0.1667, 0.6667, 0.2083, 0.6667, 0.2083, 0.75, 0.1667, 0.75, 0.1667, 0.75, 0.2083, 0.75, 0.2083, 0.8333, 0.1667, 0.8333, 0.1667, 0.8333, 0.2083, 0.8333, 0.2083, 0.9167, 0.1667, 0.9167, 0.125, 0.0, 0.1667, 0.0, 0.1667, 0.08333, 0.125, 0.08333, 0.125, 0.08333, 0.1667, 0.08333, 0.1667, 0.1667, 0.125, 0.1667, 0.125, 0.1667, 0.1667, 0.1667, 0.1667, 0.25, 0.125, 0.25, 0.125, 0.25, 0.1667, 0.25, 0.1667, 0.3333, 0.125, 0.3333, 0.125, 0.3333, 0.1667, 0.3333, 0.1667, 0.4167, 0.125, 0.4167, 0.125, 0.4167, 0.1667, 0.4167, 0.1667, 0.5, 0.125, 0.5, 0.125, 0.5, 0.1667, 0.5, 0.1667, 0.5833, 0.125, 0.5833, 0.125, 0.5833, 0.1667, 0.5833, 0.1667, 0.6667, 0.125, 0.6667, 0.125, 0.6667, 0.1667, 0.6667, 0.1667, 0.75, 0.125, 0.75, 0.125, 0.75, 0.1667, 0.75, 0.1667, 0.8333, 0.125, 0.8333, 0.125, 0.8333, 0.1667, 0.8333, 0.1667, 0.9167, 0.125, 0.9167, 0.08333, 0.0, 0.125, 0.0, 0.125, 0.08333, 0.08333, 0.08333, 0.08333, 0.08333, 0.125, 0.08333, 0.125, 0.1667, 0.08333, 0.1667, 0.08333, 0.1667, 0.125, 0.1667, 0.125, 0.25, 0.08333, 0.25, 0.08333, 0.25, 0.125, 0.25, 0.125, 0.3333, 0.08333, 0.3333, 0.08333, 0.3333, 0.125, 0.3333, 0.125, 0.4167, 0.08333, 0.4167, 0.08333, 0.4167, 0.125, 0.4167, 0.125, 0.5, 0.08333, 0.5, 0.08333, 0.5, 0.125, 0.5, 0.125, 0.5833, 0.08333, 0.5833, 0.08333, 0.5833, 0.125, 0.5833, 0.125, 0.6667, 0.08333, 0.6667, 0.08333, 0.6667, 0.125, 0.6667, 0.125, 0.75, 0.08333, 0.75, 0.08333, 0.75, 0.125, 0.75, 0.125, 0.8333, 0.08333, 0.8333, 0.08333, 0.8333, 0.125, 0.8333, 0.125, 0.9167, 0.08333, 0.9167, 0.04167, 0.0, 0.08333, 0.0, 0.08333, 0.08333, 0.04167, 0.08333, 0.04167, 0.08333, 0.08333, 0.08333, 0.08333, 0.1667, 0.04167, 0.1667, 0.04167, 0.1667, 0.08333, 0.1667, 0.08333, 0.25, 0.04167, 0.25, 0.04167, 0.25, 0.08333, 0.25, 0.08333, 0.3333, 0.04167, 0.3333, 0.04167, 0.3333, 0.08333, 0.3333, 0.08333, 0.4167, 0.04167, 0.4167, 0.04167, 0.4167, 0.08333, 0.4167, 0.08333, 0.5, 0.04167, 0.5, 0.04167, 0.5, 0.08333, 0.5, 0.08333, 0.5833, 0.04167, 0.5833, 0.04167, 0.5833, 0.08333, 0.5833, 0.08333, 0.6667, 0.04167, 0.6667, 0.04167, 0.6667, 0.08333, 0.6667, 0.08333, 0.75, 0.04167, 0.75, 0.04167, 0.75, 0.08333, 0.75, 0.08333, 0.8333, 0.04167, 0.8333, 0.04167, 0.8333, 0.08333, 0.8333, 0.08333, 0.9167, 0.04167, 0.9167, 0.0, 0.0, 0.04167, 0.0, 0.04167, 0.08333, 0.0, 0.08333, 0.0, 0.08333, 0.04167, 0.08333, 0.04167, 0.1667, 0.0, 0.1667, 0.0, 0.1667, 0.04167, 0.1667, 0.04167, 0.25, 0.0, 0.25, 0.0, 0.25, 0.04167, 0.25, 0.04167, 0.3333, 0.0, 0.3333, 0.0, 0.3333, 0.04167, 0.3333, 0.04167, 0.4167, 0.0, 0.4167, 0.0, 0.4167, 0.04167, 0.4167, 0.04167, 0.5, 0.0, 0.5, 0.0, 0.5, 0.04167, 0.5, 0.04167, 0.5833, 0.0, 0.5833, 0.0, 0.5833, 0.04167, 0.5833, 0.04167, 0.6667, 0.0, 0.6667, 0.0, 0.6667, 0.04167, 0.6667, 0.04167, 0.75, 0.0, 0.75, 0.0, 0.75, 0.04167, 0.75, 0.04167, 0.8333, 0.0, 0.8333, 0.0, 0.8333, 0.04167, 0.8333, 0.04167, 0.9167, 0.0, 0.9167, 0.9583, 0.0, 1.0, 0.0, 1.0, 0.08333, 0.9583, 0.08333, 0.9583, 0.08333, 1.0, 0.08333, 1.0, 0.1667, 0.9583, 0.1667, 0.9583, 0.1667, 1.0, 0.1667, 1.0, 0.25, 0.9583, 0.25, 0.9583, 0.25, 1.0, 0.25, 1.0, 0.3333, 0.9583, 0.3333, 0.9583, 0.3333, 1.0, 0.3333, 1.0, 0.4167, 0.9583, 0.4167, 0.9583, 0.4167, 1.0, 0.4167, 1.0, 0.5, 0.9583, 0.5, 0.9583, 0.5, 1.0, 0.5, 1.0, 0.5833, 0.9583, 0.5833, 0.9583, 0.5833, 1.0, 0.5833, 1.0, 0.6667, 0.9583, 0.6667, 0.9583, 0.6667, 1.0, 0.6667, 1.0, 0.75, 0.9583, 0.75, 0.9583, 0.75, 1.0, 0.75, 1.0, 0.8333, 0.9583, 0.8333, 0.9583, 0.8333, 1.0, 0.8333, 1.0, 0.9167, 0.9583, 0.9167, 0.8333, 0.1667, 0.875, 0.1667, 0.875, 0.25, 0.8333, 0.25, 0.8333, 0.25, 0.875, 0.25, 0.875, 0.3333, 0.8333, 0.3333, 0.8333, 0.6667, 0.875, 0.6667, 0.875, 0.75, 0.8333, 0.75, 0.8333, 0.75, 0.875, 0.75, 0.875, 0.8333, 0.8333, 0.8333, 0.7917, 0.1667, 0.8333, 0.1667, 0.8333, 0.25, 0.7917, 0.25, 0.7917, 0.25, 0.8333, 0.25, 0.8333, 0.3333, 0.7917, 0.3333, 0.7917, 0.6667, 0.8333, 0.6667, 0.8333, 0.75, 0.7917, 0.75, 0.7917, 0.75, 0.8333, 0.75, 0.8333, 0.8333, 0.7917, 0.8333, 0.6667, 0.4167, 0.7083, 0.4167, 0.7083, 0.5, 0.6667, 0.5, 0.6667, 0.5, 0.7083, 0.5, 0.7083, 0.5833, 0.6667, 0.5833, 0.625, 0.4167, 0.6667, 0.4167, 0.6667, 0.5, 0.625, 0.5, 0.625, 0.5, 0.6667, 0.5, 0.6667, 0.5833, 0.625, 0.5833, 0.5, 0.1667, 0.5417, 0.1667, 0.5417, 0.25, 0.5, 0.25, 0.5, 0.25, 0.5417, 0.25, 0.5417, 0.3333, 0.5, 0.3333, 0.5, 0.6667, 0.5417, 0.6667, 0.5417, 0.75, 0.5, 0.75, 0.5, 0.75, 0.5417, 0.75, 0.5417, 0.8333, 0.5, 0.8333, 0.4583, 0.1667, 0.5, 0.1667, 0.5, 0.25, 0.4583, 0.25, 0.4583, 0.25, 0.5, 0.25, 0.5, 0.3333, 0.4583, 0.3333, 0.4583, 0.6667, 0.5, 0.6667, 0.5, 0.75, 0.4583, 0.75, 0.4583, 0.75, 0.5, 0.75, 0.5, 0.8333, 0.4583, 0.8333, 0.3333, 0.4167, 0.375, 0.4167, 0.375, 0.5, 0.3333, 0.5, 0.3333, 0.5, 0.375, 0.5, 0.375, 0.5833, 0.3333, 0.5833, 0.2917, 0.4167, 0.3333, 0.4167, 0.3333, 0.5, 0.2917, 0.5, 0.2917, 0.5, 0.3333, 0.5, 0.3333, 0.5833, 0.2917, 0.5833, 0.1667, 0.1667, 0.2083, 0.1667, 0.2083, 0.25, 0.1667, 0.25, 0.1667, 0.25, 0.2083, 0.25, 0.2083, 0.3333, 0.1667, 0.3333, 0.1667, 0.6667, 0.2083, 0.6667, 0.2083, 0.75, 0.1667, 0.75, 0.1667, 0.75, 0.2083, 0.75, 0.2083, 0.8333, 0.1667, 0.8333, 0.125, 0.1667, 0.1667, 0.1667, 0.1667, 0.25, 0.125, 0.25, 0.125, 0.25, 0.1667, 0.25, 0.1667, 0.3333, 0.125, 0.3333, 0.125, 0.6667, 0.1667, 0.6667, 0.1667, 0.75, 0.125, 0.75, 0.125, 0.75, 0.1667, 0.75, 0.1667, 0.8333, 0.125, 0.8333])
me_plane_001.materials.append(mat_material_001)
me_plane_001.update()

# ---- objects
ob_amy_s_room_col = bpy.data.objects.new('amy_s_room-col', me_plane)
ob_amy_s_room_navmesh = bpy.data.objects.new('amy_s_room-navmesh', me_plane_001)

# ---- transforms, parenting, visibility, modifiers, constraints
ob_amy_s_room_col.location = (0.0, 0.0, 0.0)
ob_amy_s_room_navmesh.location = (0.0, 0.0, 0.0)

# ---- collection membership
col_collection.objects.link(ob_amy_s_room_col)
col_collection.objects.link(ob_amy_s_room_navmesh)

# ---- scene / render settings (as saved in the file)
scene.frame_start = 1; scene.frame_end = 250; scene.frame_set(1)
scene.render.engine = 'BLENDER_EEVEE_NEXT'
scene.cycles.sampling_pattern = 'TABULATED_SOBOL'
scene.eevee.ray_tracing_options.trace_max_roughness = 0.0
bpy.context.view_layer.update()

# ---- added for rendering (the .blend has no active camera and no usable light): camera, sun
cam_auto = bpy.data.cameras.new('AutoCamera')
cam_auto.lens = 50.0
cam_auto.sensor_width = 36.0
cam_auto.clip_end = 1000.0
ob_auto_camera = bpy.data.objects.new('AutoCamera', cam_auto)
scene.collection.objects.link(ob_auto_camera)
ob_auto_camera.location = (48.9723, -58.7667, 40.1778)
ob_auto_camera.rotation_euler = (1.09748, -7.21219e-08, 0.694738)
scene.camera = ob_auto_camera
light_auto_sun = bpy.data.lights.new('AutoSun', 'SUN')
light_auto_sun.energy = 3.0
light_auto_sun.angle = 0.0523599
ob_auto_sun = bpy.data.objects.new('AutoSun', light_auto_sun)
scene.collection.objects.link(ob_auto_sun)
ob_auto_sun.rotation_euler = (0.872665, 0.174533, 0.523599)
bpy.context.view_layer.update()
